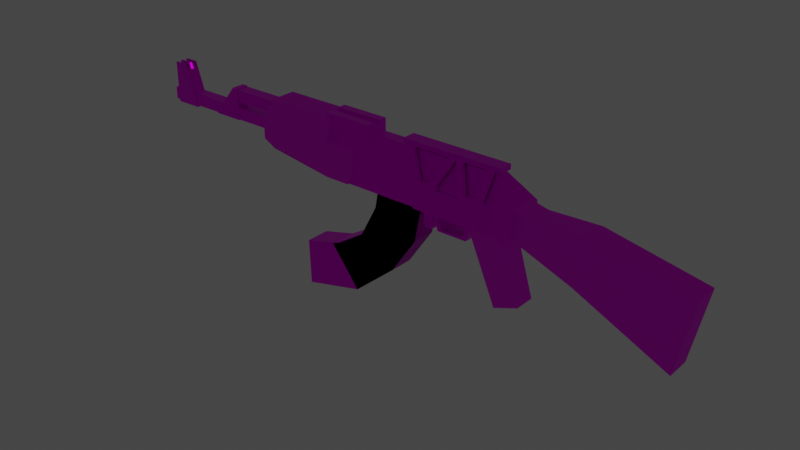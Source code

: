 # Source: pm_52.blend  (saved by Blender 4.1.24; exported with 4.5.12 LTS)
import bpy
from mathutils import Matrix  # noqa: F401  (used for matrix-valued properties, if any)

bpy.ops.wm.read_factory_settings(use_empty=True)
scene = bpy.context.scene
scene.name = 'Scene'

# ---- images (referenced by path relative to the original .blend; pixels are not part of the script)
import os
ASSET_DIR = os.environ.get("B2B_ASSET_DIR", "")  # directory of the original .blend (textures are referenced by path, not embedded)
HERE = os.path.dirname(os.path.abspath(__file__))  # packed textures are extracted next to this script under _unpacked/

def load_image(name, relpath, width, height, colorspace="sRGB"):
    """Load a texture the original file referenced (path relative to the .blend, or extracted next to this script)."""
    p = next((c for c in (os.path.join(HERE, relpath), os.path.join(ASSET_DIR, relpath)) if relpath and os.path.exists(c)), "")
    if p:
        img = bpy.data.images.load(p, check_existing=True)
        img.name = name
    else:  # same state as the original file: an image datablock whose file is absent (Cycles renders it pink)
        img = bpy.data.images.new(name, width, height)
        img.source = "FILE"
        img.filepath = "//" + (relpath or name)
    img.colorspace_settings.name = colorspace
    return img
img_ak49_tex = load_image('ak49_tex', 'textures/ak49_tex.png', 1024, 1024, 'sRGB')

# ---- materials (node trees are filled in below, after node groups)
mat_m_gun_metal = bpy.data.materials.new('m_gun_metal')
mat_m_gun_metal.alpha_threshold = 0.05
mat_m_gun_metal.use_transparent_shadow = False
mat_m_gun_metal.preview_render_type = 'SHADERBALL'
mat_m_gun_metal.diffuse_color = (1.0, 1.0, 1.0, 1.0)
mat_m_gun_night_sight = bpy.data.materials.new('m_gun_night_sight')
mat_m_gun_night_sight.alpha_threshold = 0.05
mat_m_gun_night_sight.use_transparent_shadow = False
mat_m_gun_night_sight.diffuse_color = (1.0, 1.0, 1.0, 1.0)
mat_m_gun_wood = bpy.data.materials.new('m_gun_wood')
mat_m_gun_wood.use_transparent_shadow = False

# ---- material node trees
mat_m_gun_metal.use_nodes = True; mat_m_gun_metal.node_tree.nodes.clear()
_N = mat_m_gun_metal.node_tree.nodes; _L = mat_m_gun_metal.node_tree.links
n0 = _N.new('ShaderNodeOutputMaterial'); n0.name = 'Material Output'; n0.location = (320, 270)
n1 = _N.new('ShaderNodeBsdfPrincipled'); n1.name = 'Principled BSDF'; n1.location = (10, 300)
n1.inputs[1].default_value = 1.0
n1.inputs[3].default_value = 0.0
n1.inputs[9].default_value = (0.0, 0.2, 0.1)
n1.inputs[13].default_value = 0.0
n2 = _N.new('ShaderNodeTexImage'); n2.name = 'Image Texture'; n2.location = (-280, 275)
n2.image = img_ak49_tex
n2.interpolation = 'Closest'
_L.new(n1.outputs[0], n0.inputs[0])
_L.new(n2.outputs[0], n1.inputs[0])
n0.is_active_output = True
mat_m_gun_night_sight.use_nodes = True; mat_m_gun_night_sight.node_tree.nodes.clear()
_N = mat_m_gun_night_sight.node_tree.nodes; _L = mat_m_gun_night_sight.node_tree.links
n0 = _N.new('ShaderNodeOutputMaterial'); n0.name = 'Material Output'; n0.location = (320, 270)
n1 = _N.new('ShaderNodeEmission'); n1.name = 'Emission'; n1.location = (10, 300)
n2 = _N.new('ShaderNodeTexImage'); n2.name = 'Image Texture'; n2.location = (-280, 275)
n2.image = img_ak49_tex
n2.interpolation = 'Closest'
_L.new(n1.outputs[0], n0.inputs[0])
_L.new(n2.outputs[0], n1.inputs[0])
n0.is_active_output = True
mat_m_gun_wood.use_nodes = True; mat_m_gun_wood.node_tree.nodes.clear()
_N = mat_m_gun_wood.node_tree.nodes; _L = mat_m_gun_wood.node_tree.links
n0 = _N.new('ShaderNodeBsdfPrincipled'); n0.name = 'Principled BSDF'; n0.location = (10, 300)
n0.inputs[2].default_value = 1.0
n0.inputs[3].default_value = 1.45
n0.inputs[20].default_value = 0.6126
n0.inputs[25].default_value = 0.0
n1 = _N.new('ShaderNodeOutputMaterial'); n1.name = 'Material Output'; n1.location = (300, 300)
n2 = _N.new('ShaderNodeTexImage'); n2.name = 'Image Texture'; n2.location = (-280, 275)
n2.image = img_ak49_tex
n2.interpolation = 'Closest'
_L.new(n0.outputs[0], n1.inputs[0])
_L.new(n2.outputs[0], n0.inputs[0])
n1.is_active_output = True

# ---- world
world_world = bpy.data.worlds.new('World'); scene.world = world_world
world_world.use_nodes = True; world_world.node_tree.nodes.clear()
_N = world_world.node_tree.nodes; _L = world_world.node_tree.links
n0 = _N.new('ShaderNodeOutputWorld'); n0.name = 'World Output'; n0.location = (300, 300)
n1 = _N.new('ShaderNodeBackground'); n1.name = 'Background'; n1.location = (10, 300)
n1.inputs[0].default_value = (0.05088, 0.05088, 0.05088, 1.0)
_L.new(n1.outputs[0], n0.inputs[0])
n0.is_active_output = True
world_world.color = (0.05088, 0.05088, 0.05088)
world_world.use_sun_shadow = False
world_world.sun_shadow_jitter_overblur = 0.0

# ---- meshes
me_cube_001 = bpy.data.meshes.new('Cube.001')
me_cube_001.from_pydata([(-0.07816, -0.03077, 0.3651), (-0.07816, -0.03077, 0.4303), (-0.07816, 0.03077, 0.3651), (-0.07816, 0.03077, 0.4303), (0.04657, -0.03077, 0.3651), (0.04657, -0.03077, 0.4303), (0.04657, 0.03077, 0.3651), (0.04657, 0.03077, 0.4303), (-0.07816, 0.01026, 0.3651), (-0.07816, -0.01026, 0.3651), (-0.07816, -0.01026, 0.4303), (-0.07816, 0.01026, 0.4303), (0.04657, -0.01026, 0.3651), (0.04657, 0.01026, 0.3651), (0.04657, 0.01026, 0.4303), (0.04657, -0.01026, 0.4303), (-0.07816, -0.03077, 0.4065), (-0.07816, 0.03077, 0.4065), (0.04657, 0.03077, 0.4065), (0.04657, -0.03077, 0.4065), (-0.07816, -0.01026, 0.4065), (-0.07816, 0.01026, 0.4065), (0.04657, 0.01026, 0.4065), (0.04657, -0.01026, 0.4065), (-0.07816, -0.01026, 0.4216), (-0.07816, 0.01026, 0.4216), (0.04657, 0.01026, 0.4216), (0.04657, -0.01026, 0.4216), (-0.6122, -0.01807, 0.3238), (-0.6122, -0.01807, 0.4303), (-0.6122, 0.01807, 0.3238), (-0.6122, 0.01807, 0.4303), (-0.5438, -0.01807, 0.3238), (-0.5784, -0.01807, 0.4303), (-0.5438, 0.01807, 0.3238), (-0.5784, 0.01807, 0.4303), (-0.6122, 0.01084, 0.3238), (-0.6122, 0.003613, 0.3238), (-0.6122, -0.003613, 0.3238), (-0.6122, -0.01084, 0.3238), (-0.6122, -0.01437, 0.4303), (-0.6122, -0.003613, 0.4303), (-0.6122, 0.003613, 0.4303), (-0.6122, 0.01437, 0.4303), (-0.5438, -0.01084, 0.3238), (-0.5438, -0.003613, 0.3238), (-0.5438, 0.003613, 0.3238), (-0.5438, 0.01084, 0.3238), (-0.5784, 0.01437, 0.4303), (-0.5784, 0.003613, 0.4303), (-0.5784, -0.003613, 0.4303), (-0.5784, -0.01437, 0.4303), (-0.6122, -0.01807, 0.4154), (-0.6122, 0.01807, 0.4154), (-0.5733, 0.01807, 0.4154), (-0.5733, -0.01807, 0.4154), (-0.5733, 0.01437, 0.4154), (-0.5733, 0.003613, 0.4154), (-0.5733, -0.003613, 0.4154), (-0.5733, -0.01437, 0.4154), (-0.6122, -0.01437, 0.4154), (-0.6122, -0.003613, 0.4154), (-0.6122, 0.003613, 0.4154), (-0.6122, 0.01437, 0.4154)], [], [(21, 11, 3, 17), (17, 3, 7, 18), (23, 15, 5, 19), (19, 5, 1, 16), (9, 12, 4, 0), (15, 10, 1, 5), (7, 3, 11, 14), (2, 6, 13, 8), (8, 13, 12, 9), (18, 7, 14, 22), (16, 1, 10, 20), (9, 20, 21, 8), (0, 16, 20, 9), (13, 22, 23, 12), (6, 18, 22, 13), (4, 19, 16, 0), (12, 23, 19, 4), (2, 17, 18, 6), (8, 21, 17, 2), (20, 23, 27, 24), (14, 11, 21, 22), (10, 15, 23, 20), (26, 25, 24, 27), (23, 22, 26, 27), (22, 21, 25, 26), (21, 20, 24, 25), (63, 43, 31, 53), (53, 31, 35, 54), (59, 51, 33, 55), (55, 33, 29, 52), (39, 44, 32, 28), (51, 40, 29, 33), (35, 31, 43, 48), (49, 42, 41, 50), (30, 34, 47, 36), (36, 47, 46, 37), (37, 46, 45, 38), (38, 45, 44, 39), (54, 35, 48, 56), (57, 49, 50, 58), (52, 29, 40, 60), (61, 41, 42, 62), (37, 62, 63, 36), (38, 61, 62, 37), (39, 60, 61, 38), (28, 52, 60, 39), (45, 58, 59, 44), (46, 57, 58, 45), (47, 56, 57, 46), (34, 54, 56, 47), (32, 55, 52, 28), (44, 59, 55, 32), (30, 53, 54, 34), (36, 63, 53, 30), (57, 56, 63, 62), (59, 58, 61, 60), (60, 40, 51, 59), (62, 42, 49, 57), (43, 63, 56, 48), (41, 61, 58, 50)])
me_cube_001.polygons.foreach_set('material_index', [0, 0, 0, 0, 0, 0, 0, 0, 0, 0, 0, 0, 0, 0, 0, 0, 0, 0, 0, 0, 0, 0, 0, 0, 0, 0, 0, 0, 0, 0, 0, 0, 0, 0, 0, 0, 0, 0, 0, 1, 0, 0, 0, 0, 0, 0, 0, 0, 0, 0, 0, 0, 0, 0, 0, 0, 0, 0, 0, 0])
_uv = me_cube_001.uv_layers.new(name='UVMap')
_uv.uv.foreach_set('vector', [0.516, 0.3068, 0.516, 0.2949, 0.5262, 0.2949, 0.5262, 0.3068, 0.2201, 0.3924, 0.2201, 0.3805, 0.2824, 0.3805, 0.2824, 0.3924, 0.3031, 0.4336, 0.315, 0.4336, 0.315, 0.4439, 0.3031, 0.4439, 0.2824, 0.4646, 0.2824, 0.4765, 0.2201, 0.4765, 0.2201, 0.4646, 0.2201, 0.4336, 0.2824, 0.4336, 0.2824, 0.4439, 0.2201, 0.4439, 0.2824, 0.321, 0.2201, 0.321, 0.2201, 0.3107, 0.2824, 0.3107, 0.2824, 0.3805, 0.2201, 0.3805, 0.2201, 0.3702, 0.2824, 0.3702, 0.2201, 0.4131, 0.2824, 0.4131, 0.2824, 0.4234, 0.2201, 0.4234, 0.2201, 0.4234, 0.2824, 0.4234, 0.2824, 0.4336, 0.2201, 0.4336, 0.8913, 0.7066, 0.8913, 0.6947, 0.9016, 0.6947, 0.9016, 0.7066, 0.1994, 0.4439, 0.1875, 0.4439, 0.1875, 0.4336, 0.1994, 0.4336, 0.07134, 0.9166, 0.07134, 0.896, 0.0816, 0.896, 0.0816, 0.9166, 0.2201, 0.4439, 0.1994, 0.4439, 0.1994, 0.4336, 0.2201, 0.4336, 0.9016, 0.7273, 0.9016, 0.7066, 0.9118, 0.7066, 0.9118, 0.7273, 0.8913, 0.7273, 0.8913, 0.7066, 0.9016, 0.7066, 0.9016, 0.7273, 0.2824, 0.4439, 0.2824, 0.4646, 0.2201, 0.4646, 0.2201, 0.4439, 0.2824, 0.4336, 0.3031, 0.4336, 0.3031, 0.4439, 0.2824, 0.4439, 0.2201, 0.4131, 0.2201, 0.3924, 0.2824, 0.3924, 0.2824, 0.4131, 0.0816, 0.9166, 0.0816, 0.896, 0.09186, 0.896, 0.09186, 0.9166, 0.2201, 0.3329, 0.2824, 0.3329, 0.2824, 0.3405, 0.2201, 0.3405, 0.2824, 0.3702, 0.2201, 0.3702, 0.2201, 0.3583, 0.2824, 0.3583, 0.2201, 0.321, 0.2824, 0.321, 0.2824, 0.3329, 0.2201, 0.3329, 0.2824, 0.3507, 0.2201, 0.3507, 0.2201, 0.3405, 0.2824, 0.3405, 0.5621, 0.3051, 0.5621, 0.2949, 0.5697, 0.2949, 0.5697, 0.3051, 0.2824, 0.3583, 0.2201, 0.3583, 0.2201, 0.3507, 0.2824, 0.3507, 0.523, 0.6705, 0.523, 0.6602, 0.5306, 0.6602, 0.5306, 0.6705, 0.8086, 0.2164, 0.8086, 0.2279, 0.8057, 0.2279, 0.8057, 0.2164, 0.6767, 0.03086, 0.6767, 0.02055, 0.7002, 0.02055, 0.7037, 0.03086, 0.831, 0.01692, 0.831, 0.004662, 0.8339, 0.004662, 0.8339, 0.01692, 0.6931, 0.1415, 0.6966, 0.1314, 0.7196, 0.1314, 0.7196, 0.1415, 0.8282, 0.1451, 0.8282, 0.0918, 0.8339, 0.0918, 0.8339, 0.1451, 0.7138, 0.09743, 0.7138, 0.1209, 0.7113, 0.1209, 0.7113, 0.09743, 0.7195, 0.09743, 0.7195, 0.1209, 0.7169, 0.1209, 0.7169, 0.09743, 0.7196, 0.2067, 0.7196, 0.2297, 0.7147, 0.2297, 0.7147, 0.2067, 0.8057, 0.1451, 0.8057, 0.0918, 0.8114, 0.0918, 0.8114, 0.1451, 0.8114, 0.1451, 0.8114, 0.0918, 0.817, 0.0918, 0.817, 0.1451, 0.817, 0.1451, 0.817, 0.0918, 0.8226, 0.0918, 0.8226, 0.1451, 0.8226, 0.1451, 0.8226, 0.0918, 0.8282, 0.0918, 0.8282, 0.1451, 0.8057, 0.01692, 0.8057, 0.004662, 0.8086, 0.004662, 0.8086, 0.01692, 0.817, 0.01692, 0.817, 0.004662, 0.8226, 0.004662, 0.8226, 0.01692, 0.8339, 0.2164, 0.8339, 0.2279, 0.831, 0.2279, 0.831, 0.2164, 0.8226, 0.2164, 0.8226, 0.2279, 0.817, 0.2279, 0.817, 0.2164, 0.817, 0.1451, 0.817, 0.2164, 0.8086, 0.2164, 0.8114, 0.1451, 0.8226, 0.1451, 0.8226, 0.2164, 0.817, 0.2164, 0.817, 0.1451, 0.8282, 0.1451, 0.831, 0.2164, 0.8226, 0.2164, 0.8226, 0.1451, 0.8339, 0.1451, 0.8339, 0.2164, 0.831, 0.2164, 0.8282, 0.1451, 0.8226, 0.0918, 0.8226, 0.01692, 0.831, 0.01692, 0.8282, 0.0918, 0.817, 0.0918, 0.817, 0.01692, 0.8226, 0.01692, 0.8226, 0.0918, 0.8114, 0.0918, 0.8086, 0.01692, 0.817, 0.01692, 0.817, 0.0918, 0.8057, 0.0918, 0.8057, 0.01692, 0.8086, 0.01692, 0.8114, 0.0918, 0.6732, 0.2037, 0.6931, 0.1415, 0.7196, 0.1415, 0.7196, 0.2037, 0.8282, 0.0918, 0.831, 0.01692, 0.8339, 0.01692, 0.8339, 0.0918, 0.6767, 0.09433, 0.6767, 0.03086, 0.7037, 0.03086, 0.7241, 0.09433, 0.8114, 0.1451, 0.8086, 0.2164, 0.8057, 0.2164, 0.8057, 0.1451, 0.6901, 0.09743, 0.6976, 0.09743, 0.6976, 0.1245, 0.6901, 0.1245, 0.7007, 0.09743, 0.7082, 0.09743, 0.7082, 0.1245, 0.7007, 0.1245, 0.6964, 0.2332, 0.6863, 0.2332, 0.6863, 0.2102, 0.6964, 0.2067, 0.6833, 0.2332, 0.6732, 0.2332, 0.6732, 0.2102, 0.6833, 0.2067, 0.7096, 0.2332, 0.6995, 0.2332, 0.6995, 0.2067, 0.7096, 0.2102, 0.687, 0.1245, 0.6767, 0.1245, 0.6767, 0.09743, 0.687, 0.101])
me_cube_001.materials.append(mat_m_gun_metal)
me_cube_001.materials.append(mat_m_gun_night_sight)
me_cube_001.update()
me_mesh_0_002 = bpy.data.meshes.new('Mesh_0.002')
me_mesh_0_002.from_pydata([(0.275, -0.03125, 0.1312), (0.275, -0.03125, -0.05625), (-0.1624, -0.03125, 0.1042), (-0.1656, -0.03125, 0.03078), (0.275, 0.03125, -0.05625), (0.025, 0.03125, 0.00625), (0.275, 0.03125, 0.1312), (-0.1, 0.03125, 0.1016), (0.025, -0.03125, 0.1312), (0.025, 0.03125, 0.1312), (-0.1031, -0.03125, 0.02812), (-0.1031, 0.03125, 0.02812), (0.025, -0.03125, 0.00625), (-0.1, -0.03125, 0.1016), (-0.1624, 0.03125, 0.1042), (-0.1656, 0.03125, 0.03078)], [], [(6, 0, 1), (6, 1, 4), (3, 2, 14), (3, 14, 15), (8, 0, 6), (8, 6, 9), (4, 1, 12), (4, 12, 5), (1, 0, 8), (1, 8, 12), (9, 6, 4), (9, 4, 5), (13, 10, 12), (13, 12, 8), (7, 13, 8), (7, 8, 9), (11, 7, 9), (11, 9, 5), (10, 11, 5), (10, 5, 12), (2, 3, 10), (2, 10, 13), (14, 2, 13), (14, 13, 7), (15, 14, 7), (15, 7, 11), (3, 15, 11), (3, 11, 10)])
_uv = me_mesh_0_002.uv_layers.new(name='UVMap')
_uv.uv.foreach_set('vector', [0.6846, 0.6823, 0.6534, 0.6823, 0.6534, 0.5885, 0.6846, 0.6823, 0.6534, 0.5885, 0.6846, 0.5885, 0.5463, 0.5597, 0.5463, 0.5964, 0.5151, 0.5964, 0.5463, 0.5597, 0.5151, 0.5964, 0.5151, 0.5597, 0.7003, 0.4301, 0.7003, 0.5551, 0.669, 0.5551, 0.7003, 0.4301, 0.669, 0.5551, 0.669, 0.4301, 0.5151, 0.3347, 0.5463, 0.3347, 0.5463, 0.4635, 0.5151, 0.3347, 0.5463, 0.4635, 0.5151, 0.4635, 0.2143, 0.09491, 0.2143, 0.0012, 0.3392, 0.0012, 0.2143, 0.09491, 0.3392, 0.0012, 0.3392, 0.06368, 0.4107, 0.06613, 0.5357, 0.06613, 0.5357, 0.1598, 0.4107, 0.06613, 0.5357, 0.1598, 0.4107, 0.1286, 0.4017, 0.01604, 0.4033, 0.05274, 0.3392, 0.06368, 0.4017, 0.01604, 0.3392, 0.06368, 0.3392, 0.0012, 0.669, 0.3659, 0.7003, 0.3659, 0.7003, 0.4301, 0.669, 0.3659, 0.7003, 0.4301, 0.669, 0.4301, 0.3467, 0.1177, 0.3482, 0.08097, 0.4107, 0.06613, 0.3467, 0.1177, 0.4107, 0.06613, 0.4107, 0.1286, 0.5463, 0.5284, 0.5151, 0.5284, 0.5151, 0.4635, 0.5463, 0.5284, 0.5151, 0.4635, 0.5463, 0.4635, 0.4329, 0.01471, 0.4345, 0.05142, 0.4033, 0.05274, 0.4329, 0.01471, 0.4033, 0.05274, 0.4017, 0.01604, 0.669, 0.3347, 0.7003, 0.3347, 0.7003, 0.3659, 0.669, 0.3347, 0.7003, 0.3659, 0.669, 0.3659, 0.3155, 0.1164, 0.317, 0.07965, 0.3482, 0.08097, 0.3155, 0.1164, 0.3482, 0.08097, 0.3467, 0.1177, 0.5463, 0.5597, 0.5151, 0.5597, 0.5151, 0.5284, 0.5463, 0.5597, 0.5151, 0.5284, 0.5463, 0.5284])
me_mesh_0_002.materials.append(mat_m_gun_wood)
me_mesh_0_002.update()
me_mesh_0_002.normals_split_custom_set([tuple(v) for v in zip(*[iter([1.0, 0.0, 0.0, 1.0, 0.0, 0.0, 1.0, 0.0, 0.0, 1.0, 0.0, 0.0, 1.0, 0.0, 0.0, 1.0, 0.0, 0.0, -0.9991, 0.0, 0.04251, -0.9991, 0.0, 0.04251, -0.9991, 0.0, 0.04251, -0.9991, 0.0, 0.04251, -0.9991, 0.0, 0.04251, -0.9991, 0.0, 0.04251, 0.0, 0.0, 1.0, 0.0, 0.0, 1.0, 0.0, 0.0, 1.0, 0.0, 0.0, 1.0, 0.0, 0.0, 1.0, 0.0, 0.0, 1.0, -0.2425, 0.0, -0.9701, -0.2425, 0.0, -0.9701, -0.2425, 0.0, -0.9701, -0.2425, 0.0, -0.9701, -0.2425, 0.0, -0.9701, -0.2425, 0.0, -0.9701, 0.0, -1.0, 0.0, 0.0, -1.0, 0.0, 0.0, -1.0, 0.0, 0.0, -1.0, 0.0, 0.0, -1.0, 0.0, 0.0, -1.0, 0.0, 0.0, 1.0, 0.0, 0.0, 1.0, 0.0, 0.0, 1.0, 0.0, 0.0, 1.0, 0.0, 0.0, 1.0, 0.0, 0.0, 1.0, 0.0, 0.0, -1.0, 0.0, 0.0, -1.0, 0.0, 0.0, -1.0, 0.0, 0.0, -1.0, 0.0, 0.0, -1.0, 0.0, 0.0, -1.0, 0.0, -0.2311, 0.0, 0.9729, -0.2311, 0.0, 0.9729, -0.2311, 0.0, 0.9729, -0.2311, 0.0, 0.9729, -0.2311, 0.0, 0.9729, -0.2311, 0.0, 0.9729, 0.0, 1.0, 0.0, 0.0, 1.0, 0.0, 0.0, 1.0, 0.0, 0.0, 1.0, 0.0, 0.0, 1.0, 0.0, 0.0, 1.0, 0.0, -0.1683, 0.0, -0.9857, -0.1683, 0.0, -0.9857, -0.1683, 0.0, -0.9857, -0.1683, 0.0, -0.9857, -0.1683, 0.0, -0.9857, -0.1683, 0.0, -0.9857, 0.0, -1.0, 0.0, 0.0, -1.0, 0.0, 0.0, -1.0, 0.0, 0.0, -1.0, 0.0, 0.0, -1.0, 0.0, 0.0, -1.0, 0.0, 0.04251, 0.0, 0.9991, 0.04251, 0.0, 0.9991, 0.04251, 0.0, 0.9991, 0.04251, 0.0, 0.9991, 0.04251, 0.0, 0.9991, 0.04251, 0.0, 0.9991, 0.0, 1.0, 0.0, 0.0, 1.0, 0.0, 0.0, 1.0, 0.0, 0.0, 1.0, 0.0, 0.0, 1.0, 0.0, 0.0, 1.0, 0.0, -0.04251, 0.0, -0.9991, -0.04251, 0.0, -0.9991, -0.04251, 0.0, -0.9991, -0.04251, 0.0, -0.9991, -0.04251, 0.0, -0.9991, -0.04251, 0.0, -0.9991])] * 3)])
me_mesh_1_002 = bpy.data.meshes.new('Mesh_1.002')
me_mesh_1_002.from_pydata([(0.4469, -0.03125, 0.2812), (0.03623, -0.04688, 0.3438), (0.03623, 0.04688, 0.3438), (0.4469, -0.04688, 0.3438), (0.3824, -0.03125, 0.2812), (0.4469, -0.04688, 0.2812), (0.3824, 0.04688, 0.2812), (0.4469, 0.04688, 0.2812), (0.3824, -0.01042, 0.4062), (0.4469, 0.04688, 0.3438), (0.3824, 0.01562, 0.4062), (0.2037, 0.04688, 0.3438), (0.2037, 0.01562, 0.4062), (-0.06875, -0.04688, 0.3438), (0.2037, -0.01562, 0.4062), (0.3824, -0.04688, 0.3438), (0.2037, -0.04688, 0.2812), (0.2306, -0.04688, 0.2812), (0.2306, 0.04688, 0.3438), (0.2306, -0.01562, 0.4062), (0.2037, -0.04688, 0.3438), (0.2306, -0.04688, 0.3438), (0.2306, -0.03125, 0.2812), (0.2306, 0.04688, 0.2812), (0.2306, 0.01562, 0.4062), (0.2842, -0.01562, 0.4062), (0.3377, -0.04688, 0.3438), (0.3824, -0.04688, 0.2812), (0.3824, 0.04688, 0.3438), (0.3824, -0.01562, 0.4062), (0.3377, -0.01042, 0.4062), (0.03623, -0.03125, 0.2812), (0.2037, 0.03125, 0.2812), (-0.06875, -0.03125, 0.3438), (-0.06875, -0.03125, 0.2812), (0.2037, -0.01042, 0.4062), (0.2306, -0.01042, 0.4062), (0.2842, -0.01042, 0.4062), (0.4469, -0.03125, 0.3438), (0.3824, 0.03125, 0.2812), (0.3221, 0.03125, 0.2344), (0.03623, 0.04688, 0.2812), (0.03623, 0.03125, 0.2812), (0.2037, 0.04688, 0.2812), (-0.06875, 0.04688, 0.2812), (-0.06875, 0.03125, 0.2812), (-0.06875, 0.03125, 0.3438), (-0.06875, 0.04688, 0.3438), (-0.06875, 0.01562, 0.4062), (0.2037, 0.01042, 0.4062), (0.2306, 0.01042, 0.4062), (0.3377, 0.01562, 0.4062), (0.3824, 0.01042, 0.4062), (0.4469, 0.03125, 0.3438), (0.4469, 0.03125, 0.2812), (0.3377, 0.03125, 0.2812), (0.3377, 0.04688, 0.2812), (0.2115, 0.03125, 0.2344), (0.2115, -0.03125, 0.2344), (0.2306, 0.03125, 0.2812), (0.2306, -0.03125, 0.2344), (0.2306, 0.03125, 0.2344), (0.2037, -0.03125, 0.2812), (0.2557, 0.03125, 0.2402), (0.3126, 0.03125, 0.2402), (0.244, 0.03125, 0.2754), (0.2462, 0.03125, 0.2344), (0.2842, 0.03125, 0.2812), (0.2557, -0.03125, 0.2402), (0.2462, -0.03125, 0.2344), (0.3221, -0.03125, 0.2344), (0.3126, -0.03125, 0.2402), (0.3377, -0.03125, 0.2812), (0.244, -0.03125, 0.2754), (0.3126, 0.00625, 0.2402), (0.2842, 0.00625, 0.2754), (0.2842, 0.03125, 0.2754), (0.3243, 0.03125, 0.2754), (0.2842, 0.04688, 0.2812), (0.3377, 0.04688, 0.3438), (0.2842, 0.04688, 0.3438), (0.2842, 0.01562, 0.4062), (0.2842, 0.01042, 0.4062), (0.3377, 0.01042, 0.4062), (0.3377, -0.01562, 0.4062), (0.2842, -0.04688, 0.3438), (0.3377, -0.04688, 0.2812), (0.2842, -0.04688, 0.2812), (0.2842, -0.03125, 0.2812), (0.2842, -0.03125, 0.2754), (0.2931, 0.00625, 0.2473), (0.2842, -0.00625, 0.2473), (0.2842, 0.00625, 0.2473), (0.3243, 0.00625, 0.2754), (0.2557, 0.00625, 0.2402), (0.244, 0.00625, 0.2754), (0.3243, -0.03125, 0.2754), (0.3243, -0.00625, 0.2754), (0.3126, -0.00625, 0.2402), (0.2557, -0.00625, 0.2402), (0.244, -0.00625, 0.2754), (0.2931, -0.00625, 0.2473), (0.2842, -0.00625, 0.2754), (0.03623, -0.01562, 0.4062), (-0.06875, -0.01562, 0.4062), (-0.06875, -0.01042, 0.4062), (0.03623, 0.01042, 0.4062), (-0.06875, 0.01042, 0.4062), (0.03623, 0.01562, 0.4062), (0.03623, -0.04688, 0.2812), (-0.06875, -0.04688, 0.2812), (0.03623, -0.01042, 0.4062)], [], [(5, 0, 38), (5, 38, 3), (13, 33, 34), (13, 34, 110), (16, 109, 31), (16, 31, 62), (20, 1, 109), (20, 109, 16), (43, 41, 2), (43, 2, 11), (5, 3, 15), (5, 15, 27), (27, 4, 0), (27, 0, 5), (6, 28, 9), (6, 9, 7), (3, 38, 8), (3, 8, 29), (10, 9, 28), (11, 2, 108), (11, 108, 12), (104, 105, 33), (104, 33, 13), (14, 103, 1), (14, 1, 20), (29, 15, 3), (16, 17, 21), (16, 21, 20), (16, 62, 22), (16, 22, 17), (11, 18, 23), (11, 23, 43), (12, 24, 18), (12, 18, 11), (19, 36, 35), (19, 35, 14), (20, 21, 19), (20, 19, 14), (17, 87, 85), (17, 85, 21), (22, 88, 87), (22, 87, 17), (18, 80, 78), (18, 78, 23), (24, 81, 80), (24, 80, 18), (19, 25, 37), (19, 37, 36), (21, 85, 25), (21, 25, 19), (15, 26, 86), (15, 86, 27), (86, 72, 4), (86, 4, 27), (6, 56, 79), (6, 79, 28), (28, 79, 51), (28, 51, 10), (29, 8, 30), (29, 30, 84), (29, 84, 26), (29, 26, 15), (58, 57, 61), (58, 61, 60), (62, 31, 42), (62, 42, 32), (33, 46, 45), (33, 45, 34), (105, 107, 46), (105, 46, 33), (36, 50, 49), (36, 49, 35), (36, 37, 82), (36, 82, 50), (8, 52, 83), (8, 83, 30), (38, 53, 52), (38, 52, 8), (0, 54, 53), (0, 53, 38), (4, 39, 54), (4, 54, 0), (72, 55, 39), (72, 39, 4), (69, 66, 40), (69, 40, 70), (23, 59, 32), (23, 32, 43), (32, 42, 41), (32, 41, 43), (44, 45, 46), (44, 46, 47), (47, 46, 107), (47, 107, 48), (12, 108, 106), (12, 106, 49), (12, 49, 50), (12, 50, 24), (50, 82, 81), (50, 81, 24), (51, 83, 52), (51, 52, 10), (10, 52, 53), (10, 53, 9), (9, 53, 54), (9, 54, 7), (7, 54, 39), (7, 39, 6), (6, 39, 55), (6, 55, 56), (23, 78, 67), (23, 67, 59), (57, 58, 62), (57, 62, 32), (61, 57, 32), (61, 32, 59), (60, 61, 59), (60, 59, 22), (58, 60, 22), (58, 22, 62), (66, 69, 22), (66, 22, 59), (70, 40, 55), (70, 55, 72), (63, 64, 40), (63, 40, 66), (65, 63, 66), (65, 66, 59), (59, 67, 76), (59, 76, 65), (64, 77, 55), (64, 55, 40), (71, 68, 69), (71, 69, 70), (96, 71, 70), (96, 70, 72), (73, 89, 88), (73, 88, 22), (68, 73, 22), (68, 22, 69), (65, 95, 94), (65, 94, 63), (63, 94, 74), (63, 74, 64), (64, 74, 93), (64, 93, 77), (76, 75, 95), (76, 95, 65), (77, 93, 75), (77, 75, 76), (77, 76, 67), (77, 67, 55), (55, 67, 78), (55, 78, 56), (56, 78, 80), (56, 80, 79), (79, 80, 81), (79, 81, 51), (51, 81, 82), (51, 82, 83), (83, 82, 37), (83, 37, 30), (30, 37, 25), (30, 25, 84), (84, 25, 85), (84, 85, 26), (26, 85, 87), (26, 87, 86), (86, 87, 88), (86, 88, 72), (72, 88, 89), (72, 89, 96), (90, 101, 91), (90, 91, 92), (74, 98, 97), (74, 97, 93), (94, 99, 98), (94, 98, 74), (95, 100, 99), (95, 99, 94), (75, 102, 100), (75, 100, 95), (89, 102, 97), (89, 97, 96), (96, 97, 98), (96, 98, 71), (71, 98, 99), (71, 99, 68), (68, 99, 100), (68, 100, 73), (73, 100, 102), (73, 102, 89), (101, 90, 93), (101, 93, 97), (91, 101, 97), (91, 97, 102), (92, 91, 102), (92, 102, 75), (90, 92, 75), (90, 75, 93), (13, 1, 103), (13, 103, 104), (104, 103, 111), (104, 111, 105), (105, 111, 106), (105, 106, 107), (107, 106, 108), (107, 108, 48), (48, 108, 2), (48, 2, 47), (47, 2, 41), (47, 41, 44), (44, 41, 42), (44, 42, 45), (45, 42, 31), (45, 31, 34), (34, 31, 109), (34, 109, 110), (110, 109, 1), (110, 1, 13), (35, 111, 103), (35, 103, 14), (49, 106, 111), (49, 111, 35)])
_uv = me_mesh_1_002.uv_layers.new(name='UVMap')
_uv.uv.foreach_set('vector', [0.08509, 0.03467, 0.09289, 0.03467, 0.09289, 0.0659, 0.08509, 0.03467, 0.09289, 0.0659, 0.08509, 0.0659, 0.08509, 0.3675, 0.09289, 0.3675, 0.09289, 0.3987, 0.08509, 0.3675, 0.09289, 0.3987, 0.08509, 0.3987, 0.6482, 0.4521, 0.6482, 0.5358, 0.6404, 0.5358, 0.6482, 0.4521, 0.6404, 0.5358, 0.6404, 0.4521, 0.06578, 0.2001, 0.06578, 0.2838, 0.03455, 0.2838, 0.06578, 0.2001, 0.03455, 0.2838, 0.03455, 0.2001, 0.1825, 0.2001, 0.1825, 0.2838, 0.1512, 0.2838, 0.1825, 0.2001, 0.1512, 0.2838, 0.1512, 0.2001, 0.03455, 0.07856, 0.06578, 0.07856, 0.06578, 0.1108, 0.03455, 0.07856, 0.06578, 0.1108, 0.03455, 0.1108, 0.6482, 0.3628, 0.6404, 0.3628, 0.6404, 0.3306, 0.6482, 0.3628, 0.6404, 0.3306, 0.6482, 0.3306, 0.1825, 0.1108, 0.1512, 0.1108, 0.1512, 0.07856, 0.1825, 0.1108, 0.1512, 0.07856, 0.1825, 0.07856, 0.08509, 0.0659, 0.09289, 0.0659, 0.1033, 0.1108, 0.08509, 0.0659, 0.1033, 0.1108, 0.1007, 0.1108, 0.1163, 0.1108, 0.1512, 0.07856, 0.1512, 0.1108, 0.1512, 0.2001, 0.1512, 0.2838, 0.1163, 0.2838, 0.1512, 0.2001, 0.1163, 0.2838, 0.1163, 0.2001, 0.1007, 0.3362, 0.1033, 0.3362, 0.09289, 0.3675, 0.1007, 0.3362, 0.09289, 0.3675, 0.08509, 0.3675, 0.1007, 0.2001, 0.1007, 0.2838, 0.06578, 0.2838, 0.1007, 0.2001, 0.06578, 0.2838, 0.06578, 0.2001, 0.1007, 0.1108, 0.06578, 0.1108, 0.06578, 0.07856, 0.03455, 0.2001, 0.03455, 0.1867, 0.06578, 0.1867, 0.03455, 0.2001, 0.06578, 0.1867, 0.06578, 0.2001, 0.6482, 0.4521, 0.6404, 0.4521, 0.6404, 0.4387, 0.6482, 0.4521, 0.6404, 0.4387, 0.6482, 0.4387, 0.1512, 0.2001, 0.1512, 0.1867, 0.1825, 0.1867, 0.1512, 0.2001, 0.1825, 0.1867, 0.1825, 0.2001, 0.1163, 0.2001, 0.1163, 0.1867, 0.1512, 0.1867, 0.1163, 0.2001, 0.1512, 0.1867, 0.1512, 0.2001, 0.1007, 0.1867, 0.1033, 0.1867, 0.1033, 0.2001, 0.1007, 0.1867, 0.1033, 0.2001, 0.1007, 0.2001, 0.06578, 0.2001, 0.06578, 0.1867, 0.1007, 0.1867, 0.06578, 0.2001, 0.1007, 0.1867, 0.1007, 0.2001, 0.03455, 0.1867, 0.03455, 0.1599, 0.06578, 0.1599, 0.03455, 0.1867, 0.06578, 0.1599, 0.06578, 0.1867, 0.6404, 0.4387, 0.6404, 0.4119, 0.6482, 0.4119, 0.6404, 0.4387, 0.6482, 0.4119, 0.6482, 0.4387, 0.1512, 0.1867, 0.1512, 0.1599, 0.1825, 0.1599, 0.1512, 0.1867, 0.1825, 0.1599, 0.1825, 0.1867, 0.1163, 0.1867, 0.1163, 0.1599, 0.1512, 0.1599, 0.1163, 0.1867, 0.1512, 0.1599, 0.1512, 0.1867, 0.1007, 0.1867, 0.1007, 0.1599, 0.1033, 0.1599, 0.1007, 0.1867, 0.1033, 0.1599, 0.1033, 0.1867, 0.06578, 0.1867, 0.06578, 0.1599, 0.1007, 0.1599, 0.06578, 0.1867, 0.1007, 0.1599, 0.1007, 0.1867, 0.06578, 0.1108, 0.06578, 0.1331, 0.03455, 0.1331, 0.06578, 0.1108, 0.03455, 0.1331, 0.03455, 0.1108, 0.6482, 0.3851, 0.6404, 0.3851, 0.6404, 0.3628, 0.6482, 0.3851, 0.6404, 0.3628, 0.6482, 0.3628, 0.1825, 0.1108, 0.1825, 0.1331, 0.1512, 0.1331, 0.1825, 0.1108, 0.1512, 0.1331, 0.1512, 0.1108, 0.1512, 0.1108, 0.1512, 0.1331, 0.1163, 0.1331, 0.1512, 0.1108, 0.1163, 0.1331, 0.1163, 0.1108, 0.1007, 0.1108, 0.1033, 0.1108, 0.1033, 0.1331, 0.1007, 0.1108, 0.1033, 0.1331, 0.1007, 0.1331, 0.1007, 0.1108, 0.1007, 0.1331, 0.06578, 0.1331, 0.1007, 0.1108, 0.06578, 0.1331, 0.06578, 0.1108, 0.9491, 0.03467, 0.9491, 0.0659, 0.9396, 0.0659, 0.9491, 0.03467, 0.9396, 0.0659, 0.9396, 0.03467, 0.6404, 0.4521, 0.6404, 0.5358, 0.6092, 0.5358, 0.6404, 0.4521, 0.6092, 0.5358, 0.6092, 0.4521, 0.09289, 0.3675, 0.1241, 0.3675, 0.1241, 0.3987, 0.09289, 0.3675, 0.1241, 0.3987, 0.09289, 0.3987, 0.1033, 0.3362, 0.1137, 0.3362, 0.1241, 0.3675, 0.1033, 0.3362, 0.1241, 0.3675, 0.09289, 0.3675, 0.1033, 0.1867, 0.1137, 0.1867, 0.1137, 0.2001, 0.1033, 0.1867, 0.1137, 0.2001, 0.1033, 0.2001, 0.1033, 0.1867, 0.1033, 0.1599, 0.1137, 0.1599, 0.1033, 0.1867, 0.1137, 0.1599, 0.1137, 0.1867, 0.1033, 0.1108, 0.1137, 0.1108, 0.1137, 0.1331, 0.1033, 0.1108, 0.1137, 0.1331, 0.1033, 0.1331, 0.09289, 0.0659, 0.1241, 0.0659, 0.1137, 0.1108, 0.09289, 0.0659, 0.1137, 0.1108, 0.1033, 0.1108, 0.09289, 0.03467, 0.1241, 0.03467, 0.1241, 0.0659, 0.09289, 0.03467, 0.1241, 0.0659, 0.09289, 0.0659, 0.6404, 0.3628, 0.6092, 0.3628, 0.6092, 0.3306, 0.6404, 0.3628, 0.6092, 0.3306, 0.6404, 0.3306, 0.6404, 0.3851, 0.6092, 0.3851, 0.6092, 0.3628, 0.6404, 0.3851, 0.6092, 0.3628, 0.6404, 0.3628, 0.112, 0.9049, 0.1432, 0.9049, 0.1432, 0.9428, 0.112, 0.9049, 0.1432, 0.9428, 0.112, 0.9428, 0.6014, 0.4387, 0.6092, 0.4387, 0.6092, 0.4521, 0.6014, 0.4387, 0.6092, 0.4521, 0.6014, 0.4521, 0.6092, 0.4521, 0.6092, 0.5358, 0.6014, 0.5358, 0.6092, 0.4521, 0.6014, 0.5358, 0.6014, 0.4521, 0.1319, 0.3987, 0.1241, 0.3987, 0.1241, 0.3675, 0.1319, 0.3987, 0.1241, 0.3675, 0.1319, 0.3675, 0.1319, 0.3675, 0.1241, 0.3675, 0.1137, 0.3362, 0.1319, 0.3675, 0.1137, 0.3362, 0.1163, 0.3362, 0.1163, 0.2001, 0.1163, 0.2838, 0.1137, 0.2838, 0.1163, 0.2001, 0.1137, 0.2838, 0.1137, 0.2001, 0.1163, 0.2001, 0.1137, 0.2001, 0.1137, 0.1867, 0.1163, 0.2001, 0.1137, 0.1867, 0.1163, 0.1867, 0.1137, 0.1867, 0.1137, 0.1599, 0.1163, 0.1599, 0.1137, 0.1867, 0.1163, 0.1599, 0.1163, 0.1867, 0.1163, 0.1331, 0.1137, 0.1331, 0.1137, 0.1108, 0.1163, 0.1331, 0.1137, 0.1108, 0.1163, 0.1108, 0.1163, 0.1108, 0.1137, 0.1108, 0.1241, 0.0659, 0.1163, 0.1108, 0.1241, 0.0659, 0.1319, 0.0659, 0.1319, 0.0659, 0.1241, 0.0659, 0.1241, 0.03467, 0.1319, 0.0659, 0.1241, 0.03467, 0.1319, 0.03467, 0.6014, 0.3306, 0.6092, 0.3306, 0.6092, 0.3628, 0.6014, 0.3306, 0.6092, 0.3628, 0.6014, 0.3628, 0.6014, 0.3628, 0.6092, 0.3628, 0.6092, 0.3851, 0.6014, 0.3628, 0.6092, 0.3851, 0.6014, 0.3851, 0.6014, 0.4387, 0.6014, 0.4119, 0.6092, 0.4119, 0.6014, 0.4387, 0.6092, 0.4119, 0.6092, 0.4387, 0.9309, 0.6265, 0.9309, 0.5953, 0.9546, 0.5953, 0.9309, 0.6265, 0.9546, 0.5953, 0.9546, 0.6265, 0.9371, 0.9653, 0.9276, 0.9653, 0.9237, 0.9419, 0.9371, 0.9653, 0.9237, 0.9419, 0.9371, 0.9419, 0.9576, 0.3306, 0.9576, 0.3618, 0.9342, 0.3618, 0.9576, 0.3306, 0.9342, 0.3618, 0.9342, 0.3306, 0.9491, 0.1284, 0.9396, 0.1284, 0.9396, 0.1049, 0.9491, 0.1284, 0.9396, 0.1049, 0.953, 0.1049, 0.9266, 0.8182, 0.9266, 0.787, 0.9512, 0.787, 0.9266, 0.8182, 0.9512, 0.787, 0.9512, 0.8182, 0.9309, 0.5563, 0.9309, 0.525, 0.9556, 0.525, 0.9309, 0.5563, 0.9556, 0.525, 0.9556, 0.5563, 0.6756, 0.2685, 0.6756, 0.2969, 0.6726, 0.3017, 0.6756, 0.2685, 0.6726, 0.3017, 0.6726, 0.2637, 0.9435, 0.8662, 0.925, 0.8662, 0.9237, 0.8608, 0.9435, 0.8662, 0.9237, 0.8608, 0.9484, 0.8608, 0.159, 0.867, 0.1858, 0.867, 0.1858, 0.8699, 0.159, 0.867, 0.1858, 0.8699, 0.1657, 0.8699, 0.7224, 0.7806, 0.7039, 0.7806, 0.699, 0.7751, 0.7224, 0.7806, 0.699, 0.7751, 0.7237, 0.7751, 0.7068, 0.2969, 0.7068, 0.2685, 0.7097, 0.2637, 0.7068, 0.2969, 0.7097, 0.2637, 0.7097, 0.3017, 0.7039, 0.8118, 0.7224, 0.8118, 0.7237, 0.8172, 0.7039, 0.8118, 0.7237, 0.8172, 0.699, 0.8172, 0.1657, 0.9011, 0.1858, 0.9011, 0.1858, 0.9041, 0.1657, 0.9011, 0.1858, 0.9041, 0.159, 0.9041, 0.925, 0.8975, 0.9435, 0.8975, 0.9484, 0.9029, 0.925, 0.8975, 0.9484, 0.9029, 0.9237, 0.9029, 0.9435, 0.8662, 0.9435, 0.8787, 0.925, 0.8787, 0.9435, 0.8662, 0.925, 0.8787, 0.925, 0.8662, 0.6756, 0.2685, 0.688, 0.2685, 0.688, 0.2969, 0.6756, 0.2685, 0.688, 0.2969, 0.6756, 0.2969, 0.7224, 0.7806, 0.7224, 0.7931, 0.7039, 0.7931, 0.7224, 0.7806, 0.7039, 0.7931, 0.7039, 0.7806, 0.1858, 0.8699, 0.1858, 0.8824, 0.1657, 0.8824, 0.1858, 0.8699, 0.1657, 0.8824, 0.1657, 0.8699, 0.9467, 0.421, 0.9342, 0.421, 0.9342, 0.4009, 0.9467, 0.421, 0.9342, 0.4009, 0.9467, 0.4009, 0.9467, 0.421, 0.9467, 0.4009, 0.9496, 0.4009, 0.9467, 0.421, 0.9496, 0.4009, 0.9496, 0.4276, 0.6092, 0.3851, 0.6092, 0.4119, 0.6014, 0.4119, 0.6092, 0.3851, 0.6014, 0.4119, 0.6014, 0.3851, 0.1825, 0.1331, 0.1825, 0.1599, 0.1512, 0.1599, 0.1825, 0.1331, 0.1512, 0.1599, 0.1512, 0.1331, 0.1512, 0.1331, 0.1512, 0.1599, 0.1163, 0.1599, 0.1512, 0.1331, 0.1163, 0.1599, 0.1163, 0.1331, 0.1163, 0.1331, 0.1163, 0.1599, 0.1137, 0.1599, 0.1163, 0.1331, 0.1137, 0.1599, 0.1137, 0.1331, 0.1137, 0.1331, 0.1137, 0.1599, 0.1033, 0.1599, 0.1137, 0.1331, 0.1033, 0.1599, 0.1033, 0.1331, 0.1033, 0.1331, 0.1033, 0.1599, 0.1007, 0.1599, 0.1033, 0.1331, 0.1007, 0.1599, 0.1007, 0.1331, 0.1007, 0.1331, 0.1007, 0.1599, 0.06578, 0.1599, 0.1007, 0.1331, 0.06578, 0.1599, 0.06578, 0.1331, 0.06578, 0.1331, 0.06578, 0.1599, 0.03455, 0.1599, 0.06578, 0.1331, 0.03455, 0.1599, 0.03455, 0.1331, 0.6482, 0.3851, 0.6482, 0.4119, 0.6404, 0.4119, 0.6482, 0.3851, 0.6404, 0.4119, 0.6404, 0.3851, 0.5457, 0.905, 0.5457, 0.8782, 0.5486, 0.8782, 0.5457, 0.905, 0.5486, 0.8782, 0.5486, 0.8983, 0.1852, 0.9436, 0.179, 0.9436, 0.179, 0.9391, 0.1852, 0.9436, 0.179, 0.9391, 0.1852, 0.9391, 0.7224, 0.7931, 0.7224, 0.7993, 0.7039, 0.7993, 0.7224, 0.7931, 0.7039, 0.7993, 0.7039, 0.7931, 0.688, 0.2685, 0.6943, 0.2685, 0.6943, 0.2969, 0.688, 0.2685, 0.6943, 0.2969, 0.688, 0.2969, 0.9435, 0.8787, 0.9435, 0.885, 0.925, 0.885, 0.9435, 0.8787, 0.925, 0.885, 0.925, 0.8787, 0.1858, 0.8824, 0.1858, 0.8886, 0.1657, 0.8886, 0.1858, 0.8824, 0.1657, 0.8886, 0.1657, 0.8824, 0.5486, 0.8782, 0.5611, 0.8782, 0.5611, 0.8983, 0.5486, 0.8782, 0.5611, 0.8983, 0.5486, 0.8983, 0.7039, 0.8118, 0.7039, 0.7993, 0.7224, 0.7993, 0.7039, 0.8118, 0.7224, 0.7993, 0.7224, 0.8118, 0.7068, 0.2969, 0.6943, 0.2969, 0.6943, 0.2685, 0.7068, 0.2969, 0.6943, 0.2685, 0.7068, 0.2685, 0.925, 0.8975, 0.925, 0.885, 0.9435, 0.885, 0.925, 0.8975, 0.9435, 0.885, 0.9435, 0.8975, 0.1657, 0.9011, 0.1657, 0.8886, 0.1858, 0.8886, 0.1657, 0.9011, 0.1858, 0.8886, 0.1858, 0.9011, 0.179, 0.9436, 0.1852, 0.9436, 0.1852, 0.9646, 0.179, 0.9436, 0.1852, 0.9646, 0.179, 0.9646, 0.179, 0.9391, 0.179, 0.9436, 0.1649, 0.9592, 0.179, 0.9391, 0.1649, 0.9592, 0.1649, 0.9391, 0.1852, 0.9391, 0.179, 0.9391, 0.179, 0.9251, 0.1852, 0.9391, 0.179, 0.9251, 0.1852, 0.9251, 0.1852, 0.9436, 0.1852, 0.9391, 0.1993, 0.9391, 0.1852, 0.9436, 0.1993, 0.9391, 0.1993, 0.9592, 0.06578, 0.3362, 0.06578, 0.2838, 0.1007, 0.2838, 0.06578, 0.3362, 0.1007, 0.2838, 0.1007, 0.3362, 0.1007, 0.3362, 0.1007, 0.2838, 0.1033, 0.2838, 0.1007, 0.3362, 0.1033, 0.2838, 0.1033, 0.3362, 0.1033, 0.3362, 0.1033, 0.2838, 0.1137, 0.2838, 0.1033, 0.3362, 0.1137, 0.2838, 0.1137, 0.3362, 0.1137, 0.3362, 0.1137, 0.2838, 0.1163, 0.2838, 0.1137, 0.3362, 0.1163, 0.2838, 0.1163, 0.3362, 0.1163, 0.3362, 0.1163, 0.2838, 0.1512, 0.2838, 0.1163, 0.3362, 0.1512, 0.2838, 0.1512, 0.3362, 0.1512, 0.3362, 0.1512, 0.2838, 0.1825, 0.2838, 0.1512, 0.3362, 0.1825, 0.2838, 0.1825, 0.3362, 0.6014, 0.5883, 0.6014, 0.5358, 0.6092, 0.5358, 0.6014, 0.5883, 0.6092, 0.5358, 0.6092, 0.5883, 0.6092, 0.5883, 0.6092, 0.5358, 0.6404, 0.5358, 0.6092, 0.5883, 0.6404, 0.5358, 0.6404, 0.5883, 0.6404, 0.5883, 0.6404, 0.5358, 0.6482, 0.5358, 0.6404, 0.5883, 0.6482, 0.5358, 0.6482, 0.5883, 0.03455, 0.3362, 0.03455, 0.2838, 0.06578, 0.2838, 0.03455, 0.3362, 0.06578, 0.2838, 0.06578, 0.3362, 0.1033, 0.2001, 0.1033, 0.2838, 0.1007, 0.2838, 0.1033, 0.2001, 0.1007, 0.2838, 0.1007, 0.2001, 0.1137, 0.2001, 0.1137, 0.2838, 0.1033, 0.2838, 0.1137, 0.2001, 0.1033, 0.2838, 0.1033, 0.2001])
me_mesh_1_002.materials.append(mat_m_gun_metal)
me_mesh_1_002.use_mirror_y = True
me_mesh_1_002.update()
me_mesh_1_002.normals_split_custom_set([tuple(v) for v in zip(*[iter([1.0, 0.0, 0.0, 1.0, 0.0, 0.0, 1.0, 0.0, 0.0, 1.0, 0.0, 0.0, 1.0, 0.0, 0.0, 1.0, 0.0, 0.0, -1.0, 0.0, 0.0, -1.0, 0.0, 0.0, -1.0, 0.0, 0.0, -1.0, 0.0, 0.0, -1.0, 0.0, 0.0, -1.0, 0.0, 0.0, 0.0, 0.0, -1.0, 0.0, 0.0, -1.0, 0.0, 0.0, -1.0, 0.0, 0.0, -1.0, 0.0, 0.0, -1.0, 0.0, 0.0, -1.0, 0.0, -1.0, 0.0, 0.0, -1.0, 0.0, 0.0, -1.0, 0.0, 0.0, -1.0, 0.0, 0.0, -1.0, 0.0, 0.0, -1.0, 0.0, 0.0, 1.0, 0.0, 0.0, 1.0, 0.0, 0.0, 1.0, 0.0, 0.0, 1.0, 0.0, 0.0, 1.0, 0.0, 0.0, 1.0, 0.0, 0.0, -1.0, 0.0, 0.0, -1.0, 0.0, 0.0, -1.0, 0.0, 0.0, -1.0, 0.0, 0.0, -1.0, 0.0, 0.0, -1.0, 0.0, 0.0, 0.0, -1.0, 0.0, 0.0, -1.0, 0.0, 0.0, -1.0, 0.0, 0.0, -1.0, 0.0, 0.0, -1.0, 0.0, 0.0, -1.0, 0.0, 1.0, 0.0, 0.0, 1.0, 0.0, 0.0, 1.0, 0.0, 0.0, 1.0, 0.0, 0.0, 1.0, 0.0, 0.0, 1.0, 0.0, 0.6961, 0.0, 0.7179, 0.6961, 0.0, 0.7179, 0.6961, 0.0, 0.7179, 0.6961, 0.0, 0.7179, 0.6961, 0.0, 0.7179, 0.6961, 0.0, 0.7179, 0.0, 0.8944, 0.4472, 0.0, 0.8944, 0.4472, 0.0, 0.8944, 0.4472, 0.0, 0.8944, 0.4472, 0.0, 0.8944, 0.4472, 0.0, 0.8944, 0.4472, 0.0, 0.8944, 0.4472, 0.0, 0.8944, 0.4472, 0.0, 0.8944, 0.4472, -1.0, 0.0, 0.0, -1.0, 0.0, 0.0, -1.0, 0.0, 0.0, -1.0, 0.0, 0.0, -1.0, 0.0, 0.0, -1.0, 0.0, 0.0, 0.0, -0.8944, 0.4472, 0.0, -0.8944, 0.4472, 0.0, -0.8944, 0.4472, 0.0, -0.8944, 0.4472, 0.0, -0.8944, 0.4472, 0.0, -0.8944, 0.4472, 0.0, -0.8944, 0.4472, 0.0, -0.8944, 0.4472, 0.0, -0.8944, 0.4472, 0.0, -1.0, 0.0, 0.0, -1.0, 0.0, 0.0, -1.0, 0.0, 0.0, -1.0, 0.0, 0.0, -1.0, 0.0, 0.0, -1.0, 0.0, 0.0, 0.0, -1.0, 0.0, 0.0, -1.0, 0.0, 0.0, -1.0, 0.0, 0.0, -1.0, 0.0, 0.0, -1.0, 0.0, 0.0, -1.0, 0.0, 1.0, 0.0, 0.0, 1.0, 0.0, 0.0, 1.0, 0.0, 0.0, 1.0, 0.0, 0.0, 1.0, 0.0, 0.0, 1.0, 0.0, 0.0, 0.8944, 0.4472, 0.0, 0.8944, 0.4472, 0.0, 0.8944, 0.4472, 0.0, 0.8944, 0.4472, 0.0, 0.8944, 0.4472, 0.0, 0.8944, 0.4472, 0.0, 0.0, 1.0, 0.0, 0.0, 1.0, 0.0, 0.0, 1.0, 0.0, 0.0, 1.0, 0.0, 0.0, 1.0, 0.0, 0.0, 1.0, 0.0, -0.8944, 0.4472, 0.0, -0.8944, 0.4472, 0.0, -0.8944, 0.4472, 0.0, -0.8944, 0.4472, 0.0, -0.8944, 0.4472, 0.0, -0.8944, 0.4472, 0.0, -1.0, 0.0, 0.0, -1.0, 0.0, 0.0, -1.0, 0.0, 0.0, -1.0, 0.0, 0.0, -1.0, 0.0, 0.0, -1.0, 0.0, 0.0, 0.0, -1.0, 0.0, 0.0, -1.0, 0.0, 0.0, -1.0, 0.0, 0.0, -1.0, 0.0, 0.0, -1.0, 0.0, 0.0, -1.0, 0.0, 1.0, 0.0, 0.0, 1.0, 0.0, 0.0, 1.0, 0.0, 0.0, 1.0, 0.0, 0.0, 1.0, 0.0, 0.0, 1.0, 0.0, 0.0, 0.8944, 0.4472, 0.0, 0.8944, 0.4472, 0.0, 0.8944, 0.4472, 0.0, 0.8944, 0.4472, 0.0, 0.8944, 0.4472, 0.0, 0.8944, 0.4472, 0.0, 0.0, 1.0, 0.0, 0.0, 1.0, 0.0, 0.0, 1.0, 0.0, 0.0, 1.0, 0.0, 0.0, 1.0, 0.0, 0.0, 1.0, 0.0, -0.8944, 0.4472, 0.0, -0.8944, 0.4472, 0.0, -0.8944, 0.4472, 0.0, -0.8944, 0.4472, 0.0, -0.8944, 0.4472, 0.0, -0.8944, 0.4472, 0.0, -1.0, 0.0, 0.0, -1.0, 0.0, 0.0, -1.0, 0.0, 0.0, -1.0, 0.0, 0.0, -1.0, 0.0, 0.0, -1.0, 0.0, 0.0, 0.0, -1.0, 0.0, 0.0, -1.0, 0.0, 0.0, -1.0, 0.0, 0.0, -1.0, 0.0, 0.0, -1.0, 0.0, 0.0, -1.0, 0.0, 1.0, 0.0, 0.0, 1.0, 0.0, 0.0, 1.0, 0.0, 0.0, 1.0, 0.0, 0.0, 1.0, 0.0, 0.0, 1.0, 0.0, 0.0, 0.8944, 0.4472, 0.0, 0.8944, 0.4472, 0.0, 0.8944, 0.4472, 0.0, 0.8944, 0.4472, 0.0, 0.8944, 0.4472, 0.0, 0.8944, 0.4472, 0.0, 0.0, 1.0, 0.0, 0.0, 1.0, 0.0, 0.0, 1.0, 0.0, 0.0, 1.0, 0.0, 0.0, 1.0, 0.0, 0.0, 1.0, 0.0, -0.8944, 0.4472, 0.0, -0.8944, 0.4472, 0.0, -0.8944, 0.4472, 0.0, -0.8944, 0.4472, 0.0, -0.8944, 0.4472, 0.0, -0.8944, 0.4472, 0.0, 0.0, -1.0, 0.0, 0.0, -1.0, 0.0, 0.0, -1.0, 0.0, 0.0, -1.0, 0.0, 0.0, -1.0, 0.0, 0.0, -1.0, 0.0, 0.0, -1.0, 0.0, 0.0, -1.0, 0.0, 0.0, -1.0, 0.0, 0.0, -1.0, 0.0, 0.0, -1.0, 0.0, 0.0, -1.0, -1.0, 0.0, 0.0, -1.0, 0.0, 0.0, -1.0, 0.0, 0.0, -1.0, 0.0, 0.0, -1.0, 0.0, 0.0, -1.0, 0.0, 0.0, -1.0, 0.0, 0.0, -1.0, 0.0, 0.0, -1.0, 0.0, 0.0, -1.0, 0.0, 0.0, -1.0, 0.0, 0.0, -1.0, 0.0, 0.0, 0.0, 0.0, 1.0, 0.0, 0.0, 1.0, 0.0, 0.0, 1.0, 0.0, 0.0, 1.0, 0.0, 0.0, 1.0, 0.0, 0.0, 1.0, 0.0, 0.0, 1.0, 0.0, 0.0, 1.0, 0.0, 0.0, 1.0, 0.0, 0.0, 1.0, 0.0, 0.0, 1.0, 0.0, 0.0, 1.0, 0.0, 0.0, 1.0, 0.0, 0.0, 1.0, 0.0, 0.0, 1.0, 0.0, 0.0, 1.0, 0.0, 0.0, 1.0, 0.0, 0.0, 1.0, 0.6961, 0.0, 0.7179, 0.6961, 0.0, 0.7179, 0.6961, 0.0, 0.7179, 0.6961, 0.0, 0.7179, 0.6961, 0.0, 0.7179, 0.6961, 0.0, 0.7179, 1.0, 0.0, 0.0, 1.0, 0.0, 0.0, 1.0, 0.0, 0.0, 1.0, 0.0, 0.0, 1.0, 0.0, 0.0, 1.0, 0.0, 0.0, 0.0, 0.0, -1.0, 0.0, 0.0, -1.0, 0.0, 0.0, -1.0, 0.0, 0.0, -1.0, 0.0, 0.0, -1.0, 0.0, 0.0, -1.0, 0.0, 0.0, -1.0, 0.0, 0.0, -1.0, 0.0, 0.0, -1.0, 0.0, 0.0, -1.0, 0.0, 0.0, -1.0, 0.0, 0.0, -1.0, 0.0, 0.0, -1.0, 0.0, 0.0, -1.0, 0.0, 0.0, -1.0, 0.0, 0.0, -1.0, 0.0, 0.0, -1.0, 0.0, 0.0, -1.0, 0.0, 0.0, -1.0, 0.0, 0.0, -1.0, 0.0, 0.0, -1.0, 0.0, 0.0, -1.0, 0.0, 0.0, -1.0, 0.0, 0.0, -1.0, 0.0, 0.0, -1.0, 0.0, 0.0, -1.0, 0.0, 0.0, -1.0, 0.0, 0.0, -1.0, 0.0, 0.0, -1.0, 0.0, 0.0, -1.0, -1.0, 0.0, 0.0, -1.0, 0.0, 0.0, -1.0, 0.0, 0.0, -1.0, 0.0, 0.0, -1.0, 0.0, 0.0, -1.0, 0.0, 0.0, -1.0, 0.0, 0.0, -1.0, 0.0, 0.0, -1.0, 0.0, 0.0, -1.0, 0.0, 0.0, -1.0, 0.0, 0.0, -1.0, 0.0, 0.0, 0.0, 0.0, 1.0, 0.0, 0.0, 1.0, 0.0, 0.0, 1.0, 0.0, 0.0, 1.0, 0.0, 0.0, 1.0, 0.0, 0.0, 1.0, 0.0, 0.0, 1.0, 0.0, 0.0, 1.0, 0.0, 0.0, 1.0, 0.0, 0.0, 1.0, 0.0, 0.0, 1.0, 0.0, 0.0, 1.0, 0.0, 0.0, 1.0, 0.0, 0.0, 1.0, 0.0, 0.0, 1.0, 0.0, 0.0, 1.0, 0.0, 0.0, 1.0, 0.0, 0.0, 1.0, 0.0, 0.0, 1.0, 0.0, 0.0, 1.0, 0.0, 0.0, 1.0, 0.0, 0.0, 1.0, 0.0, 0.0, 1.0, 0.0, 0.0, 1.0, 0.6961, 0.0, 0.7179, 0.6961, 0.0, 0.7179, 0.6961, 0.0, 0.7179, 0.6961, 0.0, 0.7179, 0.6961, 0.0, 0.7179, 0.6961, 0.0, 0.7179, 1.0, 0.0, 0.0, 1.0, 0.0, 0.0, 1.0, 0.0, 0.0, 1.0, 0.0, 0.0, 1.0, 0.0, 0.0, 1.0, 0.0, 0.0, 0.0, 0.0, -1.0, 0.0, 0.0, -1.0, 0.0, 0.0, -1.0, 0.0, 0.0, -1.0, 0.0, 0.0, -1.0, 0.0, 0.0, -1.0, 0.0, 0.0, -1.0, 0.0, 0.0, -1.0, 0.0, 0.0, -1.0, 0.0, 0.0, -1.0, 0.0, 0.0, -1.0, 0.0, 0.0, -1.0, 0.0, 0.0, -1.0, 0.0, 0.0, -1.0, 0.0, 0.0, -1.0, 0.0, 0.0, -1.0, 0.0, 0.0, -1.0, 0.0, 0.0, -1.0, -0.9864, 0.0, -0.1644, -0.9864, 0.0, -0.1644, -0.9864, 0.0, -0.1644, -0.9864, 0.0, -0.1644, -0.9864, 0.0, -0.1644, -0.9864, 0.0, -0.1644, 0.0, 1.0, 0.0, 0.0, 1.0, 0.0, 0.0, 1.0, 0.0, 0.0, 1.0, 0.0, 0.0, 1.0, 0.0, 0.0, 1.0, 0.0, 1.0, 0.0, 0.0, 1.0, 0.0, 0.0, 1.0, 0.0, 0.0, 1.0, 0.0, 0.0, 1.0, 0.0, 0.0, 1.0, 0.0, 0.0, 0.0, -1.0, 0.0, 0.0, -1.0, 0.0, 0.0, -1.0, 0.0, 0.0, -1.0, 0.0, 0.0, -1.0, 0.0, 0.0, -1.0, 0.0, -0.9487, 0.0, -0.3162, -0.9487, 0.0, -0.3162, -0.9487, 0.0, -0.3162, -0.9487, 0.0, -0.3162, -0.9487, 0.0, -0.3162, -0.9487, 0.0, -0.3162, 0.9487, 0.0, -0.3162, 0.9487, 0.0, -0.3162, 0.9487, 0.0, -0.3162, 0.9487, 0.0, -0.3162, 0.9487, 0.0, -0.3162, 0.9487, 0.0, -0.3162, 0.0, 1.0, 0.0, 0.0, 1.0, 0.0, 0.0, 1.0, 0.0, 0.0, 1.0, 0.0, 0.0, 1.0, 0.0, 0.0, 1.0, 0.0, 0.0, 1.0, 0.0, 0.0, 1.0, 0.0, 0.0, 1.0, 0.0, 0.0, 1.0, 0.0, 0.0, 1.0, 0.0, 0.0, 1.0, 0.0, 0.0, 1.0, 0.0, 0.0, 1.0, 0.0, 0.0, 1.0, 0.0, 0.0, 1.0, 0.0, 0.0, 1.0, 0.0, 0.0, 1.0, 0.0, 0.0, 1.0, 0.0, 0.0, 1.0, 0.0, 0.0, 1.0, 0.0, 0.0, 1.0, 0.0, 0.0, 1.0, 0.0, 0.0, 1.0, 0.0, 0.0, -1.0, 0.0, 0.0, -1.0, 0.0, 0.0, -1.0, 0.0, 0.0, -1.0, 0.0, 0.0, -1.0, 0.0, 0.0, -1.0, 0.0, 0.0, -1.0, 0.0, 0.0, -1.0, 0.0, 0.0, -1.0, 0.0, 0.0, -1.0, 0.0, 0.0, -1.0, 0.0, 0.0, -1.0, 0.0, 0.0, -1.0, 0.0, 0.0, -1.0, 0.0, 0.0, -1.0, 0.0, 0.0, -1.0, 0.0, 0.0, -1.0, 0.0, 0.0, -1.0, 0.0, 0.0, -1.0, 0.0, 0.0, -1.0, 0.0, 0.0, -1.0, 0.0, 0.0, -1.0, 0.0, 0.0, -1.0, 0.0, 0.0, -1.0, 0.0, 0.9487, 0.0, 0.3162, 0.9487, 0.0, 0.3162, 0.9487, 0.0, 0.3162, 0.9487, 0.0, 0.3162, 0.9487, 0.0, 0.3162, 0.9487, 0.0, 0.3162, 0.0, 0.0, 1.0, 0.0, 0.0, 1.0, 0.0, 0.0, 1.0, 0.0, 0.0, 1.0, 0.0, 0.0, 1.0, 0.0, 0.0, 1.0, -0.9487, 0.0, 0.3162, -0.9487, 0.0, 0.3162, -0.9487, 0.0, 0.3162, -0.9487, 0.0, 0.3162, -0.9487, 0.0, 0.3162, -0.9487, 0.0, 0.3162, 0.0, 0.0, -1.0, 0.0, 0.0, -1.0, 0.0, 0.0, -1.0, 0.0, 0.0, -1.0, 0.0, 0.0, -1.0, 0.0, 0.0, -1.0, 0.0, 0.0, -1.0, 0.0, 0.0, -1.0, 0.0, 0.0, -1.0, 0.0, 0.0, -1.0, 0.0, 0.0, -1.0, 0.0, 0.0, -1.0, 0.0, 1.0, 0.0, 0.0, 1.0, 0.0, 0.0, 1.0, 0.0, 0.0, 1.0, 0.0, 0.0, 1.0, 0.0, 0.0, 1.0, 0.0, 0.0, 0.0, -1.0, 0.0, 0.0, -1.0, 0.0, 0.0, -1.0, 0.0, 0.0, -1.0, 0.0, 0.0, -1.0, 0.0, 0.0, -1.0, 0.0, 1.0, 0.0, 0.0, 1.0, 0.0, 0.0, 1.0, 0.0, 0.0, 1.0, 0.0, 0.0, 1.0, 0.0, 0.0, 1.0, 0.0, 0.0, 0.8944, 0.4472, 0.0, 0.8944, 0.4472, 0.0, 0.8944, 0.4472, 0.0, 0.8944, 0.4472, 0.0, 0.8944, 0.4472, 0.0, 0.8944, 0.4472, 0.0, 0.0, 1.0, 0.0, 0.0, 1.0, 0.0, 0.0, 1.0, 0.0, 0.0, 1.0, 0.0, 0.0, 1.0, 0.0, 0.0, 1.0, 0.0, 0.0, 1.0, 0.0, 0.0, 1.0, 0.0, 0.0, 1.0, 0.0, 0.0, 1.0, 0.0, 0.0, 1.0, 0.0, 0.0, 1.0, 0.0, 0.0, 1.0, 0.0, 0.0, 1.0, 0.0, 0.0, 1.0, 0.0, 0.0, 1.0, 0.0, 0.0, 1.0, 0.0, 0.0, 1.0, 0.0, -0.8944, 0.4472, 0.0, -0.8944, 0.4472, 0.0, -0.8944, 0.4472, 0.0, -0.8944, 0.4472, 0.0, -0.8944, 0.4472, 0.0, -0.8944, 0.4472, 0.0, -1.0, 0.0, 0.0, -1.0, 0.0, 0.0, -1.0, 0.0, 0.0, -1.0, 0.0, 0.0, -1.0, 0.0, 0.0, -1.0, 0.0, 0.0, 0.0, -1.0, 0.0, 0.0, -1.0, 0.0, 0.0, -1.0, 0.0, 0.0, -1.0, 0.0, 0.0, -1.0, 0.0, 0.0, -1.0, 0.0, -1.0, 0.0, 0.0, -1.0, 0.0, 0.0, -1.0, 0.0, 0.0, -1.0, 0.0, 0.0, -1.0, 0.0, 0.0, -1.0, 0.0, 0.0, 0.0, -1.0, 0.0, 0.0, -1.0, 0.0, 0.0, -1.0, 0.0, 0.0, -1.0, 0.0, 0.0, -1.0, 0.0, 0.0, -1.0, -0.9487, 0.0, 0.3162, -0.9487, 0.0, 0.3162, -0.9487, 0.0, 0.3162, -0.9487, 0.0, 0.3162, -0.9487, 0.0, 0.3162, -0.9487, 0.0, 0.3162, 0.0, 0.0, 1.0, 0.0, 0.0, 1.0, 0.0, 0.0, 1.0, 0.0, 0.0, 1.0, 0.0, 0.0, 1.0, 0.0, 0.0, 1.0, 0.9487, 0.0, 0.3162, 0.9487, 0.0, 0.3162, 0.9487, 0.0, 0.3162, 0.9487, 0.0, 0.3162, 0.9487, 0.0, 0.3162, 0.9487, 0.0, 0.3162, 0.0, 0.0, -1.0, 0.0, 0.0, -1.0, 0.0, 0.0, -1.0, 0.0, 0.0, -1.0, 0.0, 0.0, -1.0, 0.0, 0.0, -1.0, 0.0, 0.0, -1.0, 0.0, 0.0, -1.0, 0.0, 0.0, -1.0, 0.0, 0.0, -1.0, 0.0, 0.0, -1.0, 0.0, 0.0, -1.0, -0.9487, 0.0, 0.3162, -0.9487, 0.0, 0.3162, -0.9487, 0.0, 0.3162, -0.9487, 0.0, 0.3162, -0.9487, 0.0, 0.3162, -0.9487, 0.0, 0.3162, 0.0, 0.0, 1.0, 0.0, 0.0, 1.0, 0.0, 0.0, 1.0, 0.0, 0.0, 1.0, 0.0, 0.0, 1.0, 0.0, 0.0, 1.0, 0.9487, 0.0, 0.3162, 0.9487, 0.0, 0.3162, 0.9487, 0.0, 0.3162, 0.9487, 0.0, 0.3162, 0.9487, 0.0, 0.3162, 0.9487, 0.0, 0.3162, 0.0, 0.0, -1.0, 0.0, 0.0, -1.0, 0.0, 0.0, -1.0, 0.0, 0.0, -1.0, 0.0, 0.0, -1.0, 0.0, 0.0, -1.0, 0.669, 0.0, -0.7433, 0.669, 0.0, -0.7433, 0.669, 0.0, -0.7433, 0.669, 0.0, -0.7433, 0.669, 0.0, -0.7433, 0.669, 0.0, -0.7433, 0.0, -1.0, 0.0, 0.0, -1.0, 0.0, 0.0, -1.0, 0.0, 0.0, -1.0, 0.0, 0.0, -1.0, 0.0, 0.0, -1.0, 0.0, -1.0, 0.0, -8.583e-05, -1.0, 0.0, -8.583e-05, -1.0, 0.0, -8.583e-05, -1.0, 0.0, -8.583e-05, -1.0, 0.0, -8.583e-05, -1.0, 0.0, -8.583e-05, 0.0, 1.0, -2.314e-08, 0.0, 1.0, -2.314e-08, 0.0, 1.0, -2.314e-08, 0.0, 1.0, 0.0, 0.0, 1.0, 0.0, 0.0, 1.0, 0.0, 0.0, -0.8944, 0.4472, 0.0, -0.8944, 0.4472, 0.0, -0.8944, 0.4472, 0.0, -0.8944, 0.4472, 0.0, -0.8944, 0.4472, 0.0, -0.8944, 0.4472, 0.0, 0.0, 1.0, 0.0, 0.0, 1.0, 0.0, 0.0, 1.0, 0.0, 0.0, 1.0, 0.0, 0.0, 1.0, 0.0, 0.0, 1.0, 0.0, 0.0, 1.0, 0.0, 0.0, 1.0, 0.0, 0.0, 1.0, 0.0, 0.0, 1.0, 0.0, 0.0, 1.0, 0.0, 0.0, 1.0, 0.0, 0.0, 1.0, 0.0, 0.0, 1.0, 0.0, 0.0, 1.0, 0.0, 0.0, 1.0, 0.0, 0.0, 1.0, 0.0, 0.0, 1.0, 0.0, 0.8944, 0.4472, 0.0, 0.8944, 0.4472, 0.0, 0.8944, 0.4472, 0.0, 0.8944, 0.4472, 0.0, 0.8944, 0.4472, 0.0, 0.8944, 0.4472, 0.0, 1.0, 0.0, 0.0, 1.0, 0.0, 0.0, 1.0, 0.0, 0.0, 1.0, 0.0, 0.0, 1.0, 0.0, 0.0, 1.0, 0.0, 0.0, 0.0, -1.0, 0.0, 0.0, -1.0, 0.0, 0.0, -1.0, 0.0, 0.0, -1.0, 0.0, 0.0, -1.0, 0.0, 0.0, -1.0, 0.0, 0.0, -1.0, 0.0, 0.0, -1.0, 0.0, 0.0, -1.0, 0.0, 0.0, -1.0, 0.0, 0.0, -1.0, 0.0, 0.0, -1.0, 0.0, 0.0, -1.0, 0.0, 0.0, -1.0, 0.0, 0.0, -1.0, 0.0, 0.0, -1.0, 0.0, 0.0, -1.0, 0.0, 0.0, -1.0, 0.0, -1.0, 0.0, 0.0, -1.0, 0.0, 0.0, -1.0, 0.0, 0.0, -1.0, 0.0, 0.0, -1.0, 0.0, 0.0, -1.0, 0.0, 0.0, 0.0, 1.0, 0.0, 0.0, 1.0, 0.0, 0.0, 1.0, 0.0, 0.0, 1.0, 0.0, 0.0, 1.0, 0.0, 0.0, 1.0, 0.0, 0.0, 1.0, 0.0, 0.0, 1.0, 0.0, 0.0, 1.0, 0.0, 0.0, 1.0, 0.0, 0.0, 1.0, 0.0, 0.0, 1.0])] * 3)])
me_mesh_2_002 = bpy.data.meshes.new('Mesh_2.002')
me_mesh_2_002.from_pydata([(0.0625, -0.03281, 0.1094), (0.05625, -0.02656, -0.09375), (0.05625, 0.02656, -0.09375), (-0.01562, -0.03281, 0.1094), (-0.009375, -0.02656, -0.09375), (0.0625, 0.03281, 0.1094), (-0.01562, 0.03281, 0.1094), (-0.009375, 0.02656, -0.09375)], [], [(5, 0, 1), (5, 1, 2), (4, 3, 6), (4, 6, 7), (3, 0, 5), (3, 5, 6), (2, 1, 4), (2, 4, 7), (1, 0, 3), (1, 3, 4), (6, 5, 2), (6, 2, 7)])
_uv = me_mesh_2_002.uv_layers.new(name='UVMap')
_uv.uv.foreach_set('vector', [0.0133, 0.6529, 0.04611, 0.6529, 0.04298, 0.7545, 0.0133, 0.6529, 0.04298, 0.7545, 0.01642, 0.7545, 0.7531, 0.2015, 0.75, 0.09986, 0.7828, 0.09986, 0.7531, 0.2015, 0.7828, 0.09986, 0.7797, 0.2015, 0.04611, 0.6139, 0.04611, 0.6529, 0.0133, 0.6529, 0.04611, 0.6139, 0.0133, 0.6529, 0.0133, 0.6139, 0.665, 0.8731, 0.6385, 0.8731, 0.6385, 0.8403, 0.665, 0.8731, 0.6385, 0.8403, 0.665, 0.8403, 0.7655, 0.6637, 0.7687, 0.7653, 0.7296, 0.7653, 0.7655, 0.6637, 0.7296, 0.7653, 0.7327, 0.6637, 0.576, 0.6065, 0.6151, 0.6065, 0.612, 0.7081, 0.576, 0.6065, 0.612, 0.7081, 0.5792, 0.7081])
me_mesh_2_002.materials.append(mat_m_gun_wood)
me_mesh_2_002.update()
me_mesh_2_002.normals_split_custom_set([tuple(v) for v in zip(*[iter([0.9995, 0.0, -0.03075, 0.9995, 0.0, -0.03075, 0.9995, 0.0, -0.03075, 0.9995, 0.0, -0.03075, 0.9995, 0.0, -0.03075, 0.9995, 0.0, -0.03075, -0.9995, 0.0, -0.03075, -0.9995, 0.0, -0.03075, -0.9995, 0.0, -0.03075, -0.9995, 0.0, -0.03075, -0.9995, 0.0, -0.03075, -0.9995, 0.0, -0.03075, 0.0, 0.0, 1.0, 0.0, 0.0, 1.0, 0.0, 0.0, 1.0, 0.0, 0.0, 1.0, 0.0, 0.0, 1.0, 0.0, 0.0, 1.0, 0.0, 0.0, -1.0, 0.0, 0.0, -1.0, 0.0, 0.0, -1.0, 0.0, 0.0, -1.0, 0.0, 0.0, -1.0, 0.0, 0.0, -1.0, 0.0, -0.9995, -0.03075, 0.0, -0.9995, -0.03075, 0.0, -0.9995, -0.03075, 0.0, -0.9995, -0.03075, 0.0, -0.9995, -0.03075, 0.0, -0.9995, -0.03075, 0.0, 0.9995, -0.03075, 0.0, 0.9995, -0.03075, 0.0, 0.9995, -0.03075, 0.0, 0.9995, -0.03075, 0.0, 0.9995, -0.03075, 0.0, 0.9995, -0.03075])] * 3)])
me_mesh_3_002 = bpy.data.meshes.new('Mesh_3.002')
me_mesh_3_002.from_pydata([(0.2031, 0.03125, 0.2969), (0.07812, 0.03125, 0.2969), (0.06726, 0.03125, 0.2349), (0.07812, -0.03125, 0.2969), (0.006798, -0.03125, -0.00271), (0.006798, 0.03125, -0.00271), (0.1827, -0.03125, 0.187), (0.2031, -0.03125, 0.2969), (0.1827, 0.03125, 0.187), (0.06726, -0.03125, 0.2349), (0.1166, -0.03125, 0.08984), (0.024, 0.03125, 0.1523), (0.024, -0.03125, 0.1523), (-0.0693, -0.03125, 0.09646), (-0.0693, 0.03125, 0.09646), (0.1166, 0.03125, 0.08984)], [], [(7, 6, 8), (7, 8, 0), (1, 2, 9), (1, 9, 3), (3, 7, 0), (3, 0, 1), (5, 4, 13), (5, 13, 14), (3, 9, 6), (3, 6, 7), (0, 8, 2), (0, 2, 1), (9, 12, 10), (9, 10, 6), (2, 11, 12), (2, 12, 9), (8, 15, 11), (8, 11, 2), (6, 10, 15), (6, 15, 8), (4, 10, 12), (4, 12, 13), (13, 12, 11), (13, 11, 14), (14, 11, 15), (14, 15, 5), (5, 15, 10), (5, 10, 4)])
me_mesh_3_002.polygons.foreach_set('use_smooth', [0, 0, 0, 0, 0, 0, 0, 0, 0, 0, 0, 0, 0, 0, 0, 0, 0, 0, 0, 0, 0, 0, 0, 0, 0, 0, 1, 1])
_uv = me_mesh_3_002.uv_layers.new(name='UVMap')
_uv.uv.foreach_set('vector', [0.6177, 0.2725, 0.6177, 0.2166, 0.6489, 0.2166, 0.6177, 0.2725, 0.6489, 0.2166, 0.6489, 0.2725, 0.07183, 0.7457, 0.07183, 0.7143, 0.1031, 0.7143, 0.07183, 0.7457, 0.1031, 0.7143, 0.1031, 0.7457, 0.08202, 0.8388, 0.08202, 0.7763, 0.1133, 0.7763, 0.08202, 0.8388, 0.1133, 0.7763, 0.1133, 0.8388, 0.7894, 0.2871, 0.7581, 0.2871, 0.7581, 0.2246, 0.7894, 0.2871, 0.7581, 0.2246, 0.7894, 0.2246, 0.3438, 0.3203, 0.3438, 0.2734, 0.4141, 0.2734, 0.3438, 0.3203, 0.4141, 0.2734, 0.4141, 0.3203, 0.3438, 0.3203, 0.3438, 0.2734, 0.4141, 0.2734, 0.3438, 0.3203, 0.4141, 0.2734, 0.4141, 0.3203, 0.3438, 0.2734, 0.3438, 0.2188, 0.4141, 0.2188, 0.3438, 0.2734, 0.4141, 0.2188, 0.4141, 0.2734, 0.07183, 0.7143, 0.07183, 0.6677, 0.1031, 0.6677, 0.07183, 0.7143, 0.1031, 0.6677, 0.1031, 0.7143, 0.3438, 0.2734, 0.3438, 0.2188, 0.4141, 0.2188, 0.3438, 0.2734, 0.4141, 0.2188, 0.4141, 0.2734, 0.6177, 0.2166, 0.6177, 0.1578, 0.6489, 0.1578, 0.6177, 0.2166, 0.6489, 0.1578, 0.6489, 0.2166, 0.4141, 0.1484, 0.4141, 0.2188, 0.3438, 0.2188, 0.4141, 0.1484, 0.3438, 0.2188, 0.3438, 0.1484, 0.1031, 0.6133, 0.1031, 0.6677, 0.07183, 0.6677, 0.1031, 0.6133, 0.07183, 0.6677, 0.07183, 0.6133, 0.4141, 0.1484, 0.4141, 0.2188, 0.3438, 0.2188, 0.4141, 0.1484, 0.3438, 0.2188, 0.3438, 0.1484, 0.6489, 0.086, 0.6489, 0.1578, 0.6177, 0.1578, 0.6489, 0.086, 0.6177, 0.1578, 0.6177, 0.086])
me_mesh_3_002.materials.append(mat_m_gun_metal)
me_mesh_3_002.update()
me_mesh_3_002.normals_split_custom_set([tuple(v) for v in zip(*[iter([0.9832, 0.0, -0.1824, 0.9832, 0.0, -0.1824, 0.9832, 0.0, -0.1824, 0.9832, 0.0, -0.1824, 0.9832, 0.0, -0.1824, 0.9832, 0.0, -0.1824, -0.985, 0.0, 0.1726, -0.985, 0.0, 0.1726, -0.985, 0.0, 0.1726, -0.985, 0.0, 0.1726, -0.985, 0.0, 0.1726, -0.985, 0.0, 0.1726, 0.0, 0.0, 1.0, 0.0, 0.0, 1.0, 0.0, 0.0, 1.0, 0.0, 0.0, 1.0, 0.0, 0.0, 1.0, 0.0, 0.0, 1.0, -0.7934, 0.0, -0.6088, -0.7934, 0.0, -0.6088, -0.7934, 0.0, -0.6088, -0.7934, 0.0, -0.6088, -0.7934, 0.0, -0.6088, -0.7934, 0.0, -0.6088, 0.0, -1.0, 0.0, 0.0, -1.0, 0.0, 0.0, -1.0, 0.0, 0.0, -1.0, 0.0, 0.0, -1.0, 0.0, 0.0, -1.0, 0.0, 0.0, 1.0, -3.409e-08, 0.0, 1.0, -3.409e-08, 0.0, 1.0, -3.409e-08, 0.0, 1.0, 6.007e-08, 0.0, 1.0, 6.007e-08, 0.0, 1.0, 6.007e-08, 0.0, -1.0, 0.0, 0.0, -1.0, 0.0, 0.0, -1.0, 0.0, 0.0, -1.0, 0.0, 0.0, -1.0, 0.0, 0.0, -1.0, 0.0, -0.8857, 0.0, 0.4643, -0.8857, 0.0, 0.4643, -0.8857, 0.0, 0.4643, -0.8857, 0.0, 0.4643, -0.8857, 0.0, 0.4643, -0.8857, 0.0, 0.4643, 0.0, 1.0, 0.0, 0.0, 1.0, 0.0, 0.0, 1.0, 0.0, 0.0, 1.0, 0.0, 0.0, 1.0, 0.0, 0.0, 1.0, 0.0, 0.8268, 0.0, -0.5625, 0.8268, 0.0, -0.5625, 0.8268, 0.0, -0.5625, 0.8268, 0.0, -0.5625, 0.8268, 0.0, -0.5625, 0.8268, 0.0, -0.5625, 0.0, -1.0, 0.0, 0.0, -1.0, 0.0, 0.0, -1.0, 0.0, 0.0, -1.0, 0.0, 0.0, -1.0, 0.0, 0.0, -1.0, 0.0, -0.5139, 0.0, 0.8579, -0.5139, 0.0, 0.8579, -0.5139, 0.0, 0.8579, -0.5139, 0.0, 0.8579, -0.5139, 0.0, 0.8579, -0.5139, 0.0, 0.8579, 0.0, 1.0, -4.23e-08, 0.0, 1.0, -4.23e-08, 0.0, 1.0, -4.23e-08, 0.0, 1.0, 2.596e-08, 0.0, 1.0, 2.596e-08, 0.0, 1.0, 2.596e-08, 0.6444, 0.0, -0.7647, 0.6444, 0.0, -0.7647, 0.6444, 0.0, -0.7647, 0.6444, 0.0, -0.7647, 0.6444, 0.0, -0.7647, 0.6444, 0.0, -0.7647])] * 3)])
me_mesh_4_002 = bpy.data.meshes.new('Mesh_4.002')
me_mesh_4_002.from_pydata([(-0.25, 0.03438, 0.4203), (-0.2656, -0.05, 0.3656), (-0.25, 0.03438, 0.2953), (-0.25, -0.03438, 0.4203), (0.0, 0.05, 0.2797), (-0.2656, -0.05, 0.3227), (-0.2656, 0.05, 0.3656), (0.01562, 0.05, 0.3227), (0.01562, -0.05, 0.3656), (0.01562, -0.05, 0.3227), (0.01562, 0.05, 0.3656), (-0.0625, -0.05, 0.3656), (-0.0625, 0.05, 0.3656), (-0.0625, 0.03438, 0.4203), (-0.0625, -0.03438, 0.4203), (-0.0625, -0.05, 0.2797), (-0.25, -0.03438, 0.2953), (-0.2656, 0.05, 0.3227), (-0.0625, 0.05, 0.2797), (-0.0625, 0.05, 0.3227), (0.0, -0.05, 0.2797), (-0.0625, -0.05, 0.3227)], [], [(0, 6, 1), (0, 1, 3), (3, 14, 13), (3, 13, 0), (2, 18, 15), (2, 15, 16), (3, 1, 11), (3, 11, 14), (13, 12, 6), (13, 6, 0), (20, 15, 18), (20, 18, 4), (1, 5, 21), (1, 21, 11), (6, 17, 5), (6, 5, 1), (12, 19, 17), (12, 17, 6), (10, 7, 19), (10, 19, 12), (8, 9, 7), (8, 7, 10), (11, 21, 9), (11, 9, 8), (8, 10, 12), (8, 12, 11), (11, 12, 13), (11, 13, 14), (15, 21, 5), (15, 5, 16), (16, 5, 17), (16, 17, 2), (2, 17, 19), (2, 19, 18), (18, 19, 7), (18, 7, 4), (4, 7, 9), (4, 9, 20), (20, 9, 21), (20, 21, 15)])
me_mesh_4_002.polygons.foreach_set('use_smooth', [0, 0, 0, 0, 0, 0, 0, 0, 0, 0, 0, 0, 0, 0, 0, 0, 0, 0, 0, 0, 0, 0, 0, 0, 0, 0, 0, 0, 0, 1, 0, 0, 0, 1, 0, 0, 0, 0, 0, 0])
_uv = me_mesh_4_002.uv_layers.new(name='UVMap')
_uv.uv.foreach_set('vector', [0.5882, 0.8421, 0.5804, 0.8137, 0.6304, 0.8137, 0.5882, 0.8421, 0.6304, 0.8137, 0.6226, 0.8421, 0.7916, 0.8078, 0.7916, 0.7141, 0.826, 0.7141, 0.7916, 0.8078, 0.826, 0.7141, 0.826, 0.8078, 0.11, 0.5178, 0.01578, 0.5121, 0.02294, 0.4626, 0.11, 0.5178, 0.02294, 0.4626, 0.1149, 0.4838, 0.4784, 0.6885, 0.4499, 0.6963, 0.4499, 0.5947, 0.4784, 0.6885, 0.4499, 0.5947, 0.4784, 0.5947, 0.01625, 0.5835, 0.01625, 0.5551, 0.1178, 0.5551, 0.01625, 0.5835, 0.1178, 0.5551, 0.11, 0.5835, 0.4873, 0.7298, 0.5186, 0.7298, 0.5186, 0.7798, 0.4873, 0.7298, 0.5186, 0.7798, 0.4873, 0.7798, 0.4499, 0.6963, 0.4284, 0.6963, 0.4284, 0.5947, 0.4499, 0.6963, 0.4284, 0.5947, 0.4499, 0.5947, 0.5804, 0.8137, 0.5804, 0.7922, 0.6304, 0.7922, 0.5804, 0.8137, 0.6304, 0.7922, 0.6304, 0.8137, 0.01625, 0.5551, 0.01625, 0.5336, 0.1178, 0.5336, 0.01625, 0.5551, 0.1178, 0.5336, 0.1178, 0.5551, 0.4795, 0.8228, 0.4795, 0.8013, 0.5186, 0.8013, 0.4795, 0.8228, 0.5186, 0.8013, 0.5186, 0.8228, 0.1603, 0.7957, 0.1818, 0.7957, 0.1818, 0.8457, 0.1603, 0.7957, 0.1818, 0.8457, 0.1603, 0.8457, 0.407, 0.7728, 0.407, 0.7513, 0.446, 0.7513, 0.407, 0.7728, 0.446, 0.7513, 0.446, 0.7728, 0.446, 0.7728, 0.446, 0.8228, 0.407, 0.8228, 0.446, 0.7728, 0.407, 0.8228, 0.407, 0.7728, 0.7462, 0.8496, 0.7462, 0.8996, 0.7189, 0.8918, 0.7462, 0.8496, 0.7189, 0.8918, 0.7189, 0.8574, 0.407, 0.5947, 0.4284, 0.5947, 0.4284, 0.6963, 0.407, 0.5947, 0.4284, 0.6963, 0.4125, 0.689, 0.6226, 0.7764, 0.6304, 0.7922, 0.5804, 0.7922, 0.6226, 0.7764, 0.5804, 0.7922, 0.5882, 0.7764, 0.11, 0.5178, 0.1178, 0.5336, 0.01625, 0.5336, 0.11, 0.5178, 0.01625, 0.5336, 0.01578, 0.5121, 0.5186, 0.7798, 0.5186, 0.8013, 0.4795, 0.8013, 0.5186, 0.7798, 0.4795, 0.8013, 0.4873, 0.7798, 0.2047, 0.8457, 0.1818, 0.8457, 0.1818, 0.7957, 0.2047, 0.8457, 0.1818, 0.7957, 0.2047, 0.7957, 0.4382, 0.7298, 0.446, 0.7513, 0.407, 0.7513, 0.4382, 0.7298, 0.407, 0.7513, 0.407, 0.7298])
me_mesh_4_002.materials.append(mat_m_gun_wood)
me_mesh_4_002.update()
me_mesh_4_002.normals_split_custom_set([tuple(v) for v in zip(*[iter([-0.9615, 0.0, 0.2747, -0.9615, 0.0, 0.2747, -0.9615, 0.0, 0.2747, -0.9615, 0.0, 0.2747, -0.9615, 0.0, 0.2747, -0.9615, 0.0, 0.2747, 0.0, 0.0, 1.0, 0.0, 0.0, 1.0, 0.0, 0.0, 1.0, 0.0, 0.0, 1.0, 0.0, 0.0, 1.0, 0.0, 0.0, 1.0, -0.08305, 0.0, -0.9965, -0.08305, 0.0, -0.9965, -0.08305, 0.0, -0.9965, -0.08305, 0.0, -0.9965, -0.08305, 0.0, -0.9965, -0.08305, 0.0, -0.9965, 0.0, -0.9615, 0.2747, 0.0, -0.9615, 0.2747, 0.0, -0.9615, 0.2747, 0.0, -0.9615, 0.2747, 0.0, -0.9615, 0.2747, 0.0, -0.9615, 0.2747, 0.0, 0.9615, 0.2747, 0.0, 0.9615, 0.2747, 0.0, 0.9615, 0.2747, 0.0, 0.9615, 0.2747, 0.0, 0.9615, 0.2747, 0.0, 0.9615, 0.2747, 0.0, 0.0, -1.0, 0.0, 0.0, -1.0, 0.0, 0.0, -1.0, 0.0, 0.0, -1.0, 0.0, 0.0, -1.0, 0.0, 0.0, -1.0, 0.0, -1.0, 0.0, 0.0, -1.0, 0.0, 0.0, -1.0, 0.0, 0.0, -1.0, 0.0, 0.0, -1.0, 0.0, 0.0, -1.0, 0.0, -1.0, 0.0, 0.0, -1.0, 0.0, 0.0, -1.0, 0.0, 0.0, -1.0, 0.0, 0.0, -1.0, 0.0, 0.0, -1.0, 0.0, 0.0, 0.0, 1.0, 0.0, 0.0, 1.0, 0.0, 0.0, 1.0, 0.0, 0.0, 1.0, 0.0, 0.0, 1.0, 0.0, 0.0, 1.0, 0.0, 0.0, 1.0, 0.0, 0.0, 1.0, 0.0, 0.0, 1.0, 0.0, 0.0, 1.0, 0.0, 0.0, 1.0, 0.0, 0.0, 1.0, 0.0, 1.0, 0.0, 0.0, 1.0, 0.0, 0.0, 1.0, 0.0, 0.0, 1.0, 0.0, 0.0, 1.0, 0.0, 0.0, 1.0, 0.0, 0.0, 0.0, -1.0, 0.0, 0.0, -1.0, 0.0, 0.0, -1.0, 0.0, 0.0, -1.0, 0.0, 0.0, -1.0, 0.0, 0.0, -1.0, 0.0, 0.0, 0.0, 1.0, 0.0, 0.0, 1.0, 0.0, 0.0, 1.0, 0.0, 0.0, 1.0, 0.0, 0.0, 1.0, 0.0, 0.0, 1.0, 1.0, 0.0, 0.0, 1.0, 0.0, 0.0, 1.0, 0.0, 0.0, 1.0, 0.0, 0.0, 1.0, 0.0, 0.0, 1.0, 0.0, 0.0, 0.0, -1.0, 0.0, 0.0, -1.0, 0.0, 0.0, -1.0, 0.0, -1.913e-05, -1.0, 1.35e-05, 3.627e-05, -1.0, 1.632e-06, -2.447e-05, -1.0, 1.46e-05, -0.8682, 0.0, -0.4961, -0.8682, 0.0, -0.4961, -0.8682, 0.0, -0.4961, -0.8682, 0.0, -0.4961, -0.8682, 0.0, -0.4961, -0.8682, 0.0, -0.4961, 0.0, 0.8682, -0.4961, 0.0, 0.8682, -0.4961, 0.0, 0.8682, -0.4961, 6.557e-06, 0.8682, -0.4961, 2.349e-05, 0.8682, -0.4961, -3.532e-06, 0.8682, -0.4961, 0.0, 1.0, 0.0, 0.0, 1.0, 0.0, 0.0, 1.0, 0.0, 0.0, 1.0, 4.335e-08, 0.0, 1.0, 4.335e-08, 0.0, 1.0, 4.335e-08, 0.9398, 0.0, -0.3417, 0.9398, 0.0, -0.3417, 0.9398, 0.0, -0.3417, 0.9398, 0.0, -0.3417, 0.9398, 0.0, -0.3417, 0.9398, 0.0, -0.3417, 0.0, -1.0, 0.0, 0.0, -1.0, 0.0, 0.0, -1.0, 0.0, 0.0, -1.0, 0.0, 0.0, -1.0, 0.0, 0.0, -1.0, 0.0])] * 3)])
me_mesh_5_002 = bpy.data.meshes.new('Mesh_5.002')
me_mesh_5_002.from_pydata([(-0.0625, -0.01562, 0.3594), (-0.0625, 0.01562, 0.3281), (-0.625, 0.01562, 0.3594), (-0.0625, -0.01562, 0.3281), (-0.625, -0.01562, 0.3281), (-0.625, -0.01562, 0.3594), (-0.0625, 0.01562, 0.3594), (-0.625, 0.01562, 0.3281)], [], [(6, 0, 3), (6, 3, 1), (4, 5, 2), (4, 2, 7), (5, 0, 6), (5, 6, 2), (1, 3, 4), (1, 4, 7), (3, 0, 5), (3, 5, 4), (2, 6, 1), (2, 1, 7)])
_uv = me_mesh_5_002.uv_layers.new(name='UVMap')
_uv.uv.foreach_set('vector', [0.7425, 0.3724, 0.7425, 0.3568, 0.7581, 0.3568, 0.7425, 0.3724, 0.7581, 0.3568, 0.7581, 0.3724, 0.8957, 0.2154, 0.9113, 0.2154, 0.9113, 0.231, 0.8957, 0.2154, 0.9113, 0.231, 0.8957, 0.231, 0.1643, 0.7812, 0.1643, 0.4999, 0.1799, 0.4999, 0.1643, 0.7812, 0.1799, 0.4999, 0.1799, 0.7812, 0.8076, 0.6381, 0.7919, 0.6381, 0.7919, 0.3568, 0.8076, 0.6381, 0.7919, 0.3568, 0.8076, 0.3568, 0.2138, 0.4999, 0.2294, 0.4999, 0.2294, 0.7812, 0.2138, 0.4999, 0.2294, 0.7812, 0.2138, 0.7812, 0.7425, 0.6537, 0.7425, 0.3724, 0.7581, 0.3724, 0.7425, 0.6537, 0.7581, 0.3724, 0.7581, 0.6537])
me_mesh_5_002.materials.append(mat_m_gun_metal)
me_mesh_5_002.update()
me_mesh_5_002.normals_split_custom_set([tuple(v) for v in zip(*[iter([1.0, 0.0, 0.0, 1.0, 0.0, 0.0, 1.0, 0.0, 0.0, 1.0, 0.0, 0.0, 1.0, 0.0, 0.0, 1.0, 0.0, 0.0, -1.0, 0.0, 0.0, -1.0, 0.0, 0.0, -1.0, 0.0, 0.0, -1.0, 0.0, 0.0, -1.0, 0.0, 0.0, -1.0, 0.0, 0.0, 0.0, 0.0, 1.0, 0.0, 0.0, 1.0, 0.0, 0.0, 1.0, 0.0, 0.0, 1.0, 0.0, 0.0, 1.0, 0.0, 0.0, 1.0, 0.0, 0.0, -1.0, 0.0, 0.0, -1.0, 0.0, 0.0, -1.0, 0.0, 0.0, -1.0, 0.0, 0.0, -1.0, 0.0, 0.0, -1.0, 0.0, -1.0, 0.0, 0.0, -1.0, 0.0, 0.0, -1.0, 0.0, 0.0, -1.0, 0.0, 0.0, -1.0, 0.0, 0.0, -1.0, 0.0, 0.0, 1.0, 0.0, 0.0, 1.0, 0.0, 0.0, 1.0, 0.0, 0.0, 1.0, 0.0, 0.0, 1.0, 0.0, 0.0, 1.0, 0.0])] * 3)])
me_mesh_6_002 = bpy.data.meshes.new('Mesh_6.002')
me_mesh_6_002.from_pydata([(-0.125, -0.01562, 0.4062), (-0.125, 0.01562, 0.375), (-0.3906, 0.01562, 0.4062), (-0.125, -0.01562, 0.375), (-0.3906, -0.01562, 0.375), (-0.3906, -0.01562, 0.4062), (-0.125, 0.01562, 0.4062), (-0.3906, 0.01562, 0.375)], [], [(6, 0, 3), (6, 3, 1), (4, 5, 2), (4, 2, 7), (5, 0, 6), (5, 6, 2), (1, 3, 4), (1, 4, 7), (3, 0, 5), (3, 5, 4), (2, 6, 1), (2, 1, 7)])
_uv = me_mesh_6_002.uv_layers.new(name='UVMap')
_uv.uv.foreach_set('vector', [0.385, 0.5386, 0.4007, 0.5386, 0.4007, 0.5542, 0.385, 0.5386, 0.4007, 0.5542, 0.385, 0.5542, 0.9124, 0.4673, 0.9124, 0.483, 0.8968, 0.483, 0.9124, 0.4673, 0.8968, 0.483, 0.8968, 0.4673, 0.8478, 0.4839, 0.8478, 0.351, 0.8634, 0.351, 0.8478, 0.4839, 0.8634, 0.351, 0.8634, 0.4839, 0.385, 0.5542, 0.4007, 0.5542, 0.4007, 0.687, 0.385, 0.5542, 0.4007, 0.687, 0.385, 0.687, 0.8523, 0.09801, 0.868, 0.09801, 0.868, 0.2309, 0.8523, 0.09801, 0.868, 0.2309, 0.8523, 0.2309, 0.385, 0.8533, 0.385, 0.7204, 0.4007, 0.7204, 0.385, 0.8533, 0.4007, 0.7204, 0.4007, 0.8533])
me_mesh_6_002.materials.append(mat_m_gun_metal)
me_mesh_6_002.update()
me_mesh_6_002.normals_split_custom_set([tuple(v) for v in zip(*[iter([1.0, 0.0, 0.0, 1.0, 0.0, 0.0, 1.0, 0.0, 0.0, 1.0, 0.0, 0.0, 1.0, 0.0, 0.0, 1.0, 0.0, 0.0, -1.0, 0.0, 0.0, -1.0, 0.0, 0.0, -1.0, 0.0, 0.0, -1.0, 0.0, 0.0, -1.0, 0.0, 0.0, -1.0, 0.0, 0.0, 0.0, 0.0, 1.0, 0.0, 0.0, 1.0, 0.0, 0.0, 1.0, 0.0, 0.0, 1.0, 0.0, 0.0, 1.0, 0.0, 0.0, 1.0, 0.0, 0.0, -1.0, 0.0, 0.0, -1.0, 0.0, 0.0, -1.0, 0.0, 0.0, -1.0, 0.0, 0.0, -1.0, 0.0, 0.0, -1.0, 0.0, -1.0, 0.0, 0.0, -1.0, 0.0, 0.0, -1.0, 0.0, 0.0, -1.0, 0.0, 0.0, -1.0, 0.0, 0.0, -1.0, 0.0, 0.0, 1.0, 0.0, 0.0, 1.0, 0.0, 0.0, 1.0, 0.0, 0.0, 1.0, 0.0, 0.0, 1.0, 0.0, 0.0, 1.0, 0.0])] * 3)])
me_mesh_7_002 = bpy.data.meshes.new('Mesh_7.002')
me_mesh_7_002.from_pydata([(-0.3906, -0.01719, 0.4078), (-0.3906, 0.01719, 0.4078), (-0.4688, -0.01719, 0.3266), (-0.4062, -0.01719, 0.4078), (-0.4062, 0.01719, 0.4078), (-0.3906, 0.01719, 0.3266), (-0.4688, 0.01719, 0.3266), (-0.3906, -0.01719, 0.3266)], [], [(1, 0, 7), (1, 7, 5), (2, 3, 4), (2, 4, 6), (3, 0, 1), (3, 1, 4), (5, 7, 2), (5, 2, 6), (7, 0, 3), (7, 3, 2), (4, 1, 5), (4, 5, 6)])
_uv = me_mesh_7_002.uv_layers.new(name='UVMap')
_uv.uv.foreach_set('vector', [0.8978, 0.6403, 0.8806, 0.6403, 0.8806, 0.5996, 0.8978, 0.6403, 0.8806, 0.5996, 0.8978, 0.5996, 0.8806, 0.5605, 0.8806, 0.5093, 0.8978, 0.5093, 0.8806, 0.5605, 0.8978, 0.5093, 0.8978, 0.5605, 0.8806, 0.5093, 0.8806, 0.5014, 0.8978, 0.5014, 0.8806, 0.5093, 0.8978, 0.5014, 0.8978, 0.5093, 0.8978, 0.5996, 0.8806, 0.5996, 0.8806, 0.5605, 0.8978, 0.5996, 0.8806, 0.5605, 0.8978, 0.5605, 0.4471, 0.9482, 0.4471, 0.9075, 0.4549, 0.9075, 0.4471, 0.9482, 0.4549, 0.9075, 0.4862, 0.9482, 0.6264, 0.9334, 0.6342, 0.9334, 0.6342, 0.9741, 0.6264, 0.9334, 0.6342, 0.9741, 0.5951, 0.9741])
me_mesh_7_002.materials.append(mat_m_gun_metal)
me_mesh_7_002.materials.append(mat_m_gun_wood)
me_mesh_7_002.update()
me_mesh_7_002.normals_split_custom_set([tuple(v) for v in zip(*[iter([1.0, 0.0, 0.0, 1.0, 0.0, 0.0, 1.0, 0.0, 0.0, 1.0, 0.0, 0.0, 1.0, 0.0, 0.0, 1.0, 0.0, 0.0, -0.7926, 0.0, 0.6097, -0.7926, 0.0, 0.6097, -0.7926, 0.0, 0.6097, -0.7926, 0.0, 0.6097, -0.7926, 0.0, 0.6097, -0.7926, 0.0, 0.6097, 0.0, 0.0, 1.0, 0.0, 0.0, 1.0, 0.0, 0.0, 1.0, 0.0, 0.0, 1.0, 0.0, 0.0, 1.0, 0.0, 0.0, 1.0, 0.0, 0.0, -1.0, 0.0, 0.0, -1.0, 0.0, 0.0, -1.0, 0.0, 0.0, -1.0, 0.0, 0.0, -1.0, 0.0, 0.0, -1.0, 0.0, -1.0, 0.0, 0.0, -1.0, 0.0, 0.0, -1.0, 0.0, 0.0, -1.0, 0.0, 0.0, -1.0, 0.0, 0.0, -1.0, 0.0, 0.0, 1.0, 0.0, 0.0, 1.0, 0.0, 0.0, 1.0, 0.0, 0.0, 1.0, 0.0, 0.0, 1.0, 0.0, 0.0, 1.0, 0.0])] * 3)])
me_cube = bpy.data.meshes.new('Cube')
me_cube.from_pydata([(-1.0, -1.0, -1.0), (-1.0, -1.0, 1.0), (-1.0, 1.0, -1.0), (-1.0, 1.0, 1.0), (1.0, -1.0, -1.0), (1.0, -1.0, 1.0), (1.0, 1.0, -1.0), (1.0, 1.0, 1.0), (0.3333, 1.0, -1.0), (-0.3333, 1.0, -1.0), (-0.3333, 1.0, 1.0), (0.3333, 1.0, 1.0), (-0.3333, -1.0, -1.0), (0.3333, -1.0, -1.0), (0.3333, -1.0, 1.0), (-0.3333, -1.0, 1.0), (-1.0, 1.0, -1.375), (-1.0, -1.0, -1.375), (-0.3333, 1.0, -1.375), (1.0, -1.0, -1.375), (1.0, 1.0, -1.375), (0.3333, -1.0, -1.375), (0.3333, 1.0, -1.375), (-0.3333, -1.0, -1.375), (-0.5, 1.0, -1.0), (-0.6667, 1.0, -1.0), (-0.8333, 1.0, -1.0), (-0.5, -1.0, 1.0), (-0.6667, -1.0, 1.0), (-0.8333, -1.0, 1.0), (-0.8333, 1.0, 1.0), (-0.6667, 1.0, 1.0), (-0.5, 1.0, 1.0), (-0.8333, -1.0, -1.0), (-0.6667, -1.0, -1.0), (-0.5, -1.0, -1.0), (-0.5, 1.0, -1.375), (-0.6667, 1.0, -1.375), (-0.8333, 1.0, -1.375), (-0.8333, -1.0, -1.375), (-0.6667, -1.0, -1.375), (-0.5, -1.0, -1.375), (0.5, 1.0, 1.0), (0.6667, 1.0, 1.0), (0.8333, 1.0, 1.0), (0.5, -1.0, -1.0), (0.6667, -1.0, -1.0), (0.8333, -1.0, -1.0), (0.8333, 1.0, -1.0), (0.6667, 1.0, -1.0), (0.5, 1.0, -1.0), (0.8333, -1.0, 1.0), (0.6667, -1.0, 1.0), (0.5, -1.0, 1.0), (0.5, -1.0, -1.375), (0.6667, -1.0, -1.375), (0.8333, -1.0, -1.375), (0.8333, 1.0, -1.375), (0.6667, 1.0, -1.375), (0.5, 1.0, -1.375), (-1.442, 5.012, -3.459), (1.064, 5.012, -3.459), (0.8971, 5.012, -3.459), (-0.1685, 5.012, -3.459), (-0.001814, 5.012, -3.459), (0.001814, 5.012, -3.459), (-1.275, 5.012, -3.459), (0.1685, 5.012, -3.459), (-0.1685, 6.839, -3.459), (-1.653, 6.839, -3.239), (-1.653, 6.839, -3.46), (-1.653, 13.92, -3.239), (-1.653, 13.92, -3.46), (1.204, 6.839, -3.239), (1.204, 6.839, -3.46), (1.204, 13.92, -3.239), (1.204, 13.92, -3.46), (-1.396, 6.383, -3.241), (-1.396, 4.383, -3.241), (-1.229, 4.383, -3.241), (-1.229, 6.383, -3.241), (-0.2035, 6.376, -3.239), (-0.2035, 4.376, -3.239), (-0.03686, 4.376, -3.239), (-0.03686, 6.376, -3.239), (0.2024, 4.396, -3.246), (0.2024, 6.396, -3.246), (0.03575, 6.396, -3.246), (0.03575, 4.396, -3.246), (1.058, 4.422, -3.255), (1.058, 6.422, -3.255), (0.8909, 4.422, -3.255), (0.8909, 6.422, -3.255), (-0.2035, 6.915, -3.239), (-0.03686, 6.915, -3.239), (-1.439, 6.839, -3.445), (-1.429, 6.839, -3.4), (-1.442, 6.839, -3.459), (0.2024, 6.839, -3.246), (0.03575, 6.839, -3.246), (-0.001814, 6.839, -3.459), (-0.1685, 6.839, -3.459), (0.001814, 6.839, -3.459), (0.1685, 6.839, -3.459), (1.064, 6.839, -3.459), (0.8971, 6.839, -3.459), (-1.275, 6.839, -3.459), (-1.396, 6.839, -3.241), (-1.263, 6.839, -3.4), (-1.229, 6.839, -3.241), (-0.01134, 6.839, -3.4), (-0.178, 6.839, -3.4), (0.01134, 6.839, -3.4), (0.178, 6.839, -3.4), (0.8953, 6.839, -3.4), (1.058, 6.839, -3.255), (1.062, 6.839, -3.4), (0.8909, 6.839, -3.255), (-0.2034, 6.918, -3.239), (-0.03672, 6.918, -3.239), (-0.1685, 6.839, -3.459), (-0.1685, 6.839, -3.459), (-0.178, 6.839, -3.4), (-0.178, 6.839, -3.4), (1.062, 6.839, -3.4), (1.062, 6.839, -3.4), (1.064, 6.839, -3.459), (1.064, 6.839, -3.459), (1.064, 6.839, -3.459), (0.178, 6.839, -3.4), (0.178, 6.839, -3.4), (0.1685, 6.839, -3.459), (0.1685, 6.839, -3.459), (0.1685, 6.839, -3.459), (0.8971, 6.839, -3.459), (0.8971, 6.839, -3.459), (0.8971, 6.839, -3.459), (-0.001814, 6.839, -3.459), (-0.001814, 6.839, -3.459), (-0.001814, 6.839, -3.459), (-0.001814, 6.839, -3.459), (-1.442, 6.839, -3.459), (-1.442, 6.839, -3.459), (-1.442, 6.839, -3.459), (-1.275, 6.839, -3.459), (-1.275, 6.839, -3.459), (-1.275, 6.839, -3.459), (0.001814, 6.839, -3.459), (0.001814, 6.839, -3.459), (0.001814, 6.839, -3.459), (0.001814, 6.839, -3.459), (0.8953, 6.839, -3.4), (0.8953, 6.839, -3.4), (-1.396, 6.839, -3.241), (-1.396, 6.839, -3.241), (-1.229, 6.839, -3.241), (-1.229, 6.839, -3.241), (-1.429, 6.839, -3.4), (-1.429, 6.839, -3.4), (-0.01134, 6.839, -3.4), (-0.01134, 6.839, -3.4), (0.01134, 6.839, -3.4), (0.01134, 6.839, -3.4), (-1.439, 6.839, -3.445), (-1.439, 6.839, -3.445), (-1.439, 6.839, -3.445), (-1.439, 6.839, -3.445), (-1.439, 6.839, -3.445), (-1.263, 6.839, -3.4), (-1.263, 6.839, -3.4), (-0.2034, 6.918, -3.239), (-0.2034, 6.918, -3.239), (-0.2034, 6.839, -3.239), (-0.2034, 6.839, -3.239), (-0.2034, 6.839, -3.239), (-0.03673, 6.839, -3.239), (-0.03673, 6.839, -3.239), (-0.03673, 6.839, -3.239), (0.03575, 6.839, -3.246), (0.03575, 6.839, -3.246), (0.2024, 6.839, -3.246), (0.2024, 6.839, -3.246), (1.058, 6.839, -3.255), (1.058, 6.839, -3.255), (0.8909, 6.839, -3.255), (0.8909, 6.839, -3.255), (-0.03672, 6.918, -3.239), (-0.03672, 6.918, -3.239), (-1.653, 6.839, -3.673), (-1.653, 13.92, -3.673), (1.204, 13.92, -3.673), (1.204, 6.839, -3.673)], [(136, 127), (68, 139), (149, 132), (139, 149), (143, 146), (143, 167)], [(0, 1, 3, 2), (48, 44, 7, 6), (6, 7, 5, 4), (33, 29, 1, 0), (9, 12, 23, 18), (30, 3, 1, 29), (42, 11, 14, 53), (11, 10, 15, 14), (24, 9, 18, 36), (9, 8, 13, 12), (45, 53, 14, 13), (13, 14, 15, 12), (24, 32, 10, 9), (9, 10, 11, 8), (89, 91, 62, 61), (0, 2, 16, 17), (6, 4, 19, 20), (33, 0, 17, 39), (13, 8, 22, 21), (48, 6, 20, 57), (45, 13, 21, 54), (12, 35, 41, 23), (35, 34, 40, 41), (34, 33, 39, 40), (38, 37, 40, 39), (37, 36, 41, 40), (2, 3, 30, 26), (26, 30, 31, 25), (25, 31, 32, 24), (2, 26, 38, 16), (26, 25, 37, 38), (25, 24, 36, 37), (10, 32, 27, 15), (32, 31, 28, 27), (31, 30, 29, 28), (12, 15, 27, 35), (35, 27, 28, 34), (34, 28, 29, 33), (4, 47, 56, 19), (47, 46, 55, 56), (46, 45, 54, 55), (8, 50, 59, 22), (50, 49, 58, 59), (49, 48, 57, 58), (59, 58, 55, 54), (58, 57, 56, 55), (4, 5, 51, 47), (47, 51, 52, 46), (46, 52, 53, 45), (7, 44, 51, 5), (44, 43, 52, 51), (43, 42, 53, 52), (8, 11, 42, 50), (50, 42, 43, 49), (49, 43, 44, 48), (85, 88, 65, 67), (83, 82, 63, 64), (79, 78, 60, 66), (69, 70, 72, 71), (71, 72, 76, 75), (75, 76, 74, 73), (74, 76, 190, 191), (39, 17, 78, 79), (16, 38, 80, 77), (38, 39, 79, 80), (17, 16, 77, 78), (18, 23, 83, 84), (36, 18, 84, 81), (23, 41, 82, 83), (41, 36, 81, 82), (21, 22, 87, 88), (54, 21, 88, 85), (22, 59, 86, 87), (59, 54, 85, 86), (57, 20, 90, 92), (56, 57, 92, 91), (20, 19, 89, 90), (19, 56, 91, 89), (81, 84, 94, 93), (121, 63, 82, 81, 123), (128, 125, 90, 89, 61), (133, 130, 86, 85, 67), (128, 61, 62, 134), (137, 64, 63, 121), (144, 66, 60, 141), (133, 67, 65, 147), (134, 62, 91, 92, 152), (154, 77, 80, 156), (77, 154, 158), (137, 160, 84, 83, 64), (147, 65, 88, 87, 162), (77, 158, 164, 78), (141, 60, 78, 95), (169, 80, 79, 66, 144), (81, 93, 170, 174, 123), (137, 64, 65, 147), (70, 69, 107, 157, 163, 97), (166, 96, 153, 155, 168, 145, 142), (138, 120, 122, 173, 175, 159), (131, 148, 161, 179, 181, 129), (182, 73, 74, 126, 124), (104, 135, 151, 185, 115, 116), (150, 140, 110, 112), (177, 73, 182, 117, 114, 105, 126, 74, 70, 97, 106, 108, 109, 107, 69, 172, 111, 101, 100, 102, 103, 113, 98, 99, 112, 110), (172, 69, 71, 75, 73, 177, 187, 171), (175, 173, 118, 119), (170, 93, 94, 186), (184, 92, 90, 183), (92, 184, 152), (178, 87, 86, 180), (86, 130, 180), (90, 125, 183), (80, 169, 156), (94, 84, 160, 176, 186), (87, 178, 162), (190, 189, 188, 191), (72, 70, 188, 189), (70, 74, 191, 188), (76, 72, 189, 190)])
_uv = me_cube.uv_layers.new(name='UVMap')
_uv.uv.foreach_set('vector', [0.2185, 0.3812, 0.2349, 0.3754, 0.2407, 0.3919, 0.2242, 0.3976, 0.2126, 0.4332, 0.2126, 0.4158, 0.2141, 0.4158, 0.2141, 0.4332, 0.2572, 0.3976, 0.2407, 0.392, 0.2464, 0.3755, 0.2628, 0.3812, 0.2699, 0.394, 0.2424, 0.394, 0.2424, 0.386, 0.2699, 0.386, 0.2748, 0.3918, 0.2805, 0.3753, 0.2836, 0.3763, 0.2779, 0.3929, 0.2328, 0.4688, 0.2328, 0.4702, 0.2154, 0.4702, 0.2154, 0.4688, 0.2328, 0.4571, 0.2328, 0.4586, 0.2154, 0.4586, 0.2154, 0.4571, 0.2328, 0.4586, 0.2328, 0.4644, 0.2154, 0.4644, 0.2154, 0.4586, 0.2792, 0.4644, 0.2806, 0.4644, 0.2806, 0.4677, 0.2792, 0.4677, 0.2718, 0.4643, 0.266, 0.4643, 0.266, 0.447, 0.2718, 0.447, 0.2699, 0.4582, 0.2424, 0.4582, 0.2424, 0.4502, 0.2699, 0.4502, 0.2699, 0.4502, 0.2424, 0.4502, 0.2424, 0.4181, 0.2699, 0.4181, 0.2792, 0.4644, 0.2792, 0.4471, 0.2806, 0.4471, 0.2806, 0.4644, 0.2806, 0.4644, 0.2806, 0.4471, 0.2864, 0.4471, 0.2864, 0.4644, 0.2387, 0.3934, 0.2401, 0.3933, 0.2401, 0.3987, 0.2387, 0.3987, 0.2185, 0.3812, 0.2242, 0.3976, 0.2212, 0.3987, 0.2154, 0.3822, 0.2572, 0.3976, 0.2628, 0.3812, 0.2659, 0.3823, 0.2602, 0.3987, 0.2567, 0.4701, 0.2581, 0.4701, 0.2581, 0.4734, 0.2567, 0.4734, 0.269, 0.3754, 0.2748, 0.3919, 0.2717, 0.393, 0.266, 0.3765, 0.2126, 0.4332, 0.2141, 0.4332, 0.2141, 0.4364, 0.2126, 0.4364, 0.2451, 0.4701, 0.2465, 0.4701, 0.2465, 0.4734, 0.2451, 0.4734, 0.2523, 0.4701, 0.2538, 0.4701, 0.2538, 0.4734, 0.2523, 0.4734, 0.2538, 0.4701, 0.2552, 0.4701, 0.2552, 0.4734, 0.2538, 0.4734, 0.2552, 0.4701, 0.2567, 0.4701, 0.2567, 0.4734, 0.2552, 0.4734, 0.2747, 0.4643, 0.2732, 0.4643, 0.2732, 0.447, 0.2747, 0.447, 0.2732, 0.4643, 0.2718, 0.4643, 0.2718, 0.447, 0.2732, 0.447, 0.2748, 0.4644, 0.2748, 0.4471, 0.2763, 0.4471, 0.2763, 0.4644, 0.2763, 0.4644, 0.2763, 0.4471, 0.2777, 0.4471, 0.2777, 0.4644, 0.2777, 0.4644, 0.2777, 0.4471, 0.2792, 0.4471, 0.2792, 0.4644, 0.2748, 0.4644, 0.2763, 0.4644, 0.2763, 0.4677, 0.2748, 0.4677, 0.2763, 0.4644, 0.2777, 0.4644, 0.2777, 0.4677, 0.2763, 0.4677, 0.2777, 0.4644, 0.2792, 0.4644, 0.2792, 0.4677, 0.2777, 0.4677, 0.2328, 0.4644, 0.2328, 0.4659, 0.2154, 0.4659, 0.2154, 0.4644, 0.2328, 0.4659, 0.2328, 0.4673, 0.2154, 0.4673, 0.2154, 0.4659, 0.2328, 0.4673, 0.2328, 0.4688, 0.2154, 0.4688, 0.2154, 0.4673, 0.2699, 0.4181, 0.2424, 0.4181, 0.2424, 0.41, 0.2699, 0.41, 0.2699, 0.41, 0.2424, 0.41, 0.2424, 0.402, 0.2699, 0.402, 0.2699, 0.402, 0.2424, 0.402, 0.2424, 0.394, 0.2699, 0.394, 0.2407, 0.4701, 0.2422, 0.4701, 0.2422, 0.4734, 0.2407, 0.4734, 0.2422, 0.4701, 0.2436, 0.4701, 0.2436, 0.4734, 0.2422, 0.4734, 0.2436, 0.4701, 0.2451, 0.4701, 0.2451, 0.4734, 0.2436, 0.4734, 0.2864, 0.4644, 0.2879, 0.4644, 0.2879, 0.4677, 0.2864, 0.4677, 0.2097, 0.4332, 0.2112, 0.4332, 0.2112, 0.4364, 0.2097, 0.4364, 0.2112, 0.4332, 0.2126, 0.4332, 0.2126, 0.4364, 0.2112, 0.4364, 0.2189, 0.4321, 0.2175, 0.4321, 0.2175, 0.4148, 0.2189, 0.4148, 0.2175, 0.4321, 0.216, 0.4321, 0.216, 0.4148, 0.2175, 0.4148, 0.2699, 0.4823, 0.2424, 0.4823, 0.2424, 0.4742, 0.2699, 0.4742, 0.2699, 0.4742, 0.2424, 0.4742, 0.2424, 0.4662, 0.2699, 0.4662, 0.2699, 0.4662, 0.2424, 0.4662, 0.2424, 0.4582, 0.2699, 0.4582, 0.2328, 0.4528, 0.2328, 0.4542, 0.2154, 0.4542, 0.2154, 0.4528, 0.2328, 0.4542, 0.2328, 0.4557, 0.2154, 0.4557, 0.2154, 0.4542, 0.2328, 0.4557, 0.2328, 0.4571, 0.2154, 0.4571, 0.2154, 0.4557, 0.2864, 0.4644, 0.2864, 0.4471, 0.2879, 0.4471, 0.2879, 0.4644, 0.2097, 0.4332, 0.2097, 0.4158, 0.2112, 0.4158, 0.2112, 0.4332, 0.2112, 0.4332, 0.2112, 0.4158, 0.2126, 0.4158, 0.2126, 0.4332, 0.2351, 0.3932, 0.2365, 0.3932, 0.2366, 0.3988, 0.2351, 0.3988, 0.2366, 0.393, 0.2381, 0.393, 0.238, 0.3988, 0.2366, 0.3988, 0.2329, 0.3931, 0.2344, 0.3932, 0.2345, 0.3989, 0.233, 0.3988, 0.269, 0.4058, 0.267, 0.4058, 0.267, 0.3443, 0.269, 0.3443, 0.2256, 0.4148, 0.2275, 0.4148, 0.2275, 0.4397, 0.2256, 0.4397, 0.2652, 0.406, 0.2671, 0.406, 0.2671, 0.4676, 0.2652, 0.4676, 0.2671, 0.4676, 0.2671, 0.406, 0.269, 0.406, 0.269, 0.4676, 0.2322, 0.344, 0.2336, 0.3441, 0.2344, 0.3932, 0.2329, 0.3931, 0.2364, 0.4143, 0.2379, 0.4142, 0.2376, 0.463, 0.2361, 0.4631, 0.2122, 0.3607, 0.2176, 0.344, 0.2188, 0.3939, 0.2134, 0.4106, 0.2154, 0.3822, 0.2212, 0.3987, 0.2212, 0.4484, 0.2154, 0.432, 0.2779, 0.3929, 0.2836, 0.3763, 0.2836, 0.4261, 0.2779, 0.4427, 0.2345, 0.4142, 0.2359, 0.4143, 0.2362, 0.463, 0.2347, 0.4629, 0.2372, 0.3441, 0.2387, 0.344, 0.2381, 0.393, 0.2366, 0.393, 0.2851, 0.3752, 0.2904, 0.3919, 0.2889, 0.4418, 0.2837, 0.4251, 0.266, 0.3765, 0.2717, 0.393, 0.2717, 0.4428, 0.266, 0.4263, 0.2345, 0.344, 0.2359, 0.3441, 0.2365, 0.3932, 0.2351, 0.3932, 0.2381, 0.4143, 0.2395, 0.4142, 0.2393, 0.4631, 0.2379, 0.4632, 0.2189, 0.3608, 0.2243, 0.3441, 0.2255, 0.394, 0.2201, 0.4106, 0.2321, 0.4143, 0.2336, 0.4143, 0.2337, 0.4633, 0.2322, 0.4633, 0.2268, 0.3442, 0.2321, 0.3608, 0.231, 0.4107, 0.2257, 0.3941, 0.2602, 0.3987, 0.2659, 0.3823, 0.2659, 0.4322, 0.2602, 0.4486, 0.2388, 0.344, 0.2403, 0.344, 0.2401, 0.3933, 0.2387, 0.3934, 0.2347, 0.4629, 0.2362, 0.463, 0.2359, 0.4677, 0.2345, 0.4676, 0.2883, 0.4463, 0.2835, 0.431, 0.2837, 0.4251, 0.2889, 0.4418, 0.2888, 0.4461, 0.2607, 0.4526, 0.2602, 0.4524, 0.2602, 0.4486, 0.2659, 0.4322, 0.2659, 0.4376, 0.2207, 0.4148, 0.2202, 0.4147, 0.2201, 0.4106, 0.2255, 0.394, 0.2256, 0.3997, 0.2388, 0.4146, 0.2387, 0.3987, 0.2401, 0.3987, 0.2403, 0.4146, 0.2372, 0.4147, 0.2366, 0.3988, 0.238, 0.3988, 0.2387, 0.4146, 0.2322, 0.4147, 0.233, 0.3988, 0.2345, 0.3989, 0.2336, 0.4147, 0.2345, 0.4146, 0.2351, 0.3988, 0.2366, 0.3988, 0.2359, 0.4147, 0.2305, 0.4147, 0.2256, 0.3996, 0.2257, 0.3941, 0.231, 0.4107, 0.231, 0.4145, 0.2364, 0.4671, 0.2361, 0.4631, 0.2376, 0.463, 0.2379, 0.467, 0.2212, 0.4484, 0.2225, 0.4522, 0.2212, 0.4526, 0.2784, 0.4471, 0.2779, 0.447, 0.2779, 0.4427, 0.2836, 0.4261, 0.2836, 0.432, 0.2712, 0.447, 0.266, 0.432, 0.266, 0.4263, 0.2717, 0.4428, 0.2717, 0.4469, 0.2212, 0.4484, 0.2212, 0.4526, 0.2208, 0.4528, 0.2154, 0.432, 0.224, 0.4364, 0.2227, 0.4204, 0.2242, 0.4148, 0.2242, 0.4364, 0.2135, 0.4148, 0.2134, 0.4106, 0.2188, 0.3939, 0.2189, 0.3998, 0.214, 0.415, 0.2108, 0.4106, 0.2122, 0.4151, 0.2122, 0.4151, 0.212, 0.4144, 0.2107, 0.4149, 0.216, 0.4307, 0.216, 0.4149, 0.216, 0.4149, 0.216, 0.4307, 0.2208, 0.4397, 0.2189, 0.4397, 0.2189, 0.4375, 0.2203, 0.4378, 0.2207, 0.4378, 0.2208, 0.4379, 0.2141, 0.4179, 0.2141, 0.4175, 0.2141, 0.4161, 0.2155, 0.4158, 0.2155, 0.4172, 0.2155, 0.4177, 0.2141, 0.418, 0.2155, 0.4202, 0.2141, 0.42, 0.2141, 0.4194, 0.2141, 0.418, 0.2155, 0.4183, 0.2155, 0.4197, 0.2155, 0.4221, 0.2141, 0.4223, 0.2141, 0.4218, 0.2141, 0.4204, 0.2155, 0.4202, 0.2155, 0.4216, 0.2191, 0.4162, 0.2189, 0.4149, 0.2208, 0.4149, 0.2208, 0.4161, 0.2203, 0.4161, 0.2596, 0.4546, 0.2581, 0.4545, 0.2581, 0.454, 0.2581, 0.4527, 0.2596, 0.4528, 0.2596, 0.454, 0.2208, 0.4253, 0.2208, 0.4254, 0.2203, 0.4254, 0.2203, 0.4252, 0.2189, 0.4257, 0.2189, 0.4149, 0.2191, 0.4162, 0.2191, 0.4176, 0.2203, 0.4176, 0.2208, 0.4175, 0.2208, 0.4161, 0.2208, 0.4149, 0.2208, 0.4397, 0.2208, 0.4379, 0.2208, 0.4364, 0.2203, 0.4363, 0.2189, 0.436, 0.2189, 0.4375, 0.2189, 0.4397, 0.2189, 0.4271, 0.2203, 0.4269, 0.2208, 0.4268, 0.2208, 0.4254, 0.2208, 0.4253, 0.2208, 0.4239, 0.2203, 0.4238, 0.219, 0.4236, 0.219, 0.425, 0.2203, 0.4252, 0.2203, 0.4254, 0.2525, 0.4057, 0.2652, 0.4057, 0.2652, 0.4669, 0.2402, 0.4669, 0.2402, 0.4057, 0.2511, 0.4057, 0.2511, 0.4064, 0.2525, 0.4064, 0.2596, 0.4542, 0.2596, 0.4527, 0.2603, 0.4527, 0.2603, 0.4542, 0.2345, 0.4676, 0.2345, 0.4676, 0.2359, 0.4677, 0.2359, 0.4677, 0.2321, 0.467, 0.2322, 0.4633, 0.2337, 0.4633, 0.2336, 0.467, 0.231, 0.4107, 0.2321, 0.4142, 0.231, 0.4145, 0.2381, 0.467, 0.2379, 0.4632, 0.2393, 0.4631, 0.2395, 0.467, 0.2201, 0.4106, 0.2202, 0.4147, 0.2189, 0.4143, 0.2602, 0.4486, 0.2602, 0.4524, 0.259, 0.452, 0.2134, 0.4106, 0.2135, 0.4148, 0.2122, 0.4144, 0.2763, 0.4471, 0.2779, 0.4427, 0.2779, 0.447, 0.2766, 0.4465, 0.2763, 0.4472, 0.2717, 0.4428, 0.273, 0.4464, 0.2717, 0.4469, 0.2884, 0.3597, 0.2123, 0.3597, 0.2123, 0.3444, 0.2884, 0.3444, 0.267, 0.3443, 0.267, 0.4058, 0.2652, 0.4058, 0.2652, 0.3443, 0.2208, 0.4397, 0.2208, 0.4149, 0.2227, 0.4149, 0.2227, 0.4397, 0.2275, 0.4397, 0.2275, 0.4148, 0.2294, 0.4148, 0.2294, 0.4397])
me_cube.materials.append(mat_m_gun_metal)
me_cube.update()
me_mesh_3_003 = bpy.data.meshes.new('Mesh_3.003')
me_mesh_3_003.from_pydata([(0.2031, 0.03125, 0.2969), (0.07812, 0.03125, 0.2969), (0.06726, 0.03125, 0.2349), (0.07812, -0.03125, 0.2969), (0.006798, -0.03125, -0.00271), (0.006798, 0.03125, -0.00271), (0.1827, -0.03125, 0.187), (0.2031, -0.03125, 0.2969), (0.1827, 0.03125, 0.187), (0.06726, -0.03125, 0.2349), (0.1166, -0.03125, 0.08984), (0.024, 0.03125, 0.1523), (0.024, -0.03125, 0.1523), (-0.0504, -0.03125, 0.1041), (-0.0504, 0.03125, 0.1041), (0.1166, 0.03125, 0.08984), (-0.1463, -0.03125, -0.03838), (-0.1463, 0.03125, -0.03838), (-0.1504, -0.03125, 0.07792), (-0.1504, 0.03125, 0.07792), (-0.1463, -0.03125, -0.03838), (-0.1463, 0.03125, -0.03838), (-0.1504, -0.03125, 0.07792), (-0.1504, 0.03125, 0.07792)], [], [(7, 6, 8), (7, 8, 0), (1, 2, 9), (1, 9, 3), (3, 7, 0), (3, 0, 1), (5, 4, 20, 21), (13, 14, 23, 22), (3, 9, 6), (3, 6, 7), (0, 8, 2), (0, 2, 1), (9, 12, 10), (9, 10, 6), (2, 11, 12), (2, 12, 9), (8, 15, 11), (8, 11, 2), (6, 10, 15), (6, 15, 8), (4, 10, 12), (4, 12, 13), (13, 12, 11), (13, 11, 14), (14, 11, 15), (14, 15, 5), (5, 15, 10), (5, 10, 4), (17, 16, 18), (17, 18, 19), (14, 5, 21, 23), (4, 13, 22, 20), (16, 17, 21, 20), (18, 16, 20, 22), (17, 19, 23, 21), (19, 18, 22, 23)])
me_mesh_3_003.polygons.foreach_set('use_smooth', [0, 0, 0, 0, 0, 0, 1, 0, 0, 0, 0, 0, 0, 0, 0, 0, 0, 0, 0, 0, 0, 0, 0, 0, 0, 0, 1, 1, 0, 0, 0, 0, 0, 0, 0, 0])
_uv = me_mesh_3_003.uv_layers.new(name='UVMap')
_uv.uv.foreach_set('vector', [0.0625, 0.75, 0.0625, 0.7109, 0.1094, 0.7109, 0.0625, 0.75, 0.1094, 0.7109, 0.1094, 0.75, 0.6094, 0.2812, 0.6094, 0.2344, 0.6562, 0.2344, 0.6094, 0.2812, 0.6562, 0.2344, 0.6562, 0.2812, 0.1172, 0.7891, 0.1172, 0.8438, 0.07812, 0.8438, 0.1172, 0.7891, 0.07812, 0.8438, 0.07812, 0.7891, 0.1094, 0.6562, 0.1094, 0.6094, 0.0625, 0.6094, 0.0625, 0.6562, 0.6562, 0.1641, 0.6094, 0.1641, 0.6094, 0.09375, 0.6562, 0.09375, 0.3438, 0.3281, 0.3438, 0.2812, 0.4141, 0.2812, 0.3438, 0.3281, 0.4141, 0.2812, 0.4141, 0.3281, 0.3438, 0.3281, 0.3438, 0.2812, 0.4141, 0.2812, 0.3438, 0.3281, 0.4141, 0.2812, 0.4141, 0.3281, 0.3438, 0.2812, 0.3438, 0.25, 0.4141, 0.25, 0.3438, 0.2812, 0.4141, 0.25, 0.4141, 0.2812, 0.6094, 0.2344, 0.6094, 0.1641, 0.6562, 0.1641, 0.6094, 0.2344, 0.6562, 0.1641, 0.6562, 0.2344, 0.3438, 0.2812, 0.3438, 0.25, 0.4141, 0.25, 0.3438, 0.2812, 0.4141, 0.25, 0.4141, 0.2812, 0.0625, 0.7109, 0.0625, 0.6641, 0.1094, 0.6641, 0.0625, 0.7109, 0.1094, 0.6641, 0.1094, 0.7109, 0.4141, 0.2188, 0.4141, 0.25, 0.3438, 0.25, 0.4141, 0.2188, 0.3438, 0.25, 0.3438, 0.2031, 0.6562, 0.09375, 0.6562, 0.1641, 0.6094, 0.1641, 0.6562, 0.09375, 0.6094, 0.1641, 0.6094, 0.09375, 0.4141, 0.2188, 0.4141, 0.25, 0.3438, 0.25, 0.4141, 0.2188, 0.3438, 0.25, 0.3438, 0.25, 0.1094, 0.6094, 0.1094, 0.6641, 0.0625, 0.6641, 0.1094, 0.6094, 0.0625, 0.6641, 0.0625, 0.6094, 0.7969, 0.2969, 0.75, 0.2969, 0.75, 0.2188, 0.7969, 0.2969, 0.75, 0.2188, 0.7969, 0.2188, 0.3438, 0.2031, 0.4141, 0.2188, 0.4141, 0.1484, 0.3438, 0.1484, 0.4141, 0.2188, 0.3438, 0.2031, 0.3438, 0.1484, 0.4141, 0.1484, 0.9079, 0.03685, 0.8171, 0.3821, 0.8171, 0.3821, 0.9079, 0.03685, 0.9079, 0.6729, 0.9079, 0.9637, 0.9079, 0.9637, 0.9079, 0.6729, 0.8171, 0.3821, 0.8352, 0.582, 0.8352, 0.582, 0.8171, 0.3821, 0.8352, 0.582, 0.9079, 0.6729, 0.9079, 0.6729, 0.8352, 0.582])
me_mesh_3_003.materials.append(mat_m_gun_metal)
me_mesh_3_003.update()
me_mesh_3_003.normals_split_custom_set([tuple(v) for v in zip(*[iter([0.9832, 0.0, -0.1824, 0.9832, 0.0, -0.1824, 0.9832, 0.0, -0.1824, 0.9832, 0.0, -0.1824, 0.9832, 0.0, -0.1824, 0.9832, 0.0, -0.1824, -0.985, 0.0, 0.1726, -0.985, 0.0, 0.1726, -0.985, 0.0, 0.1726, -0.985, 0.0, 0.1726, -0.985, 0.0, 0.1726, -0.985, 0.0, 0.1726, 0.0, 0.0, 1.0, 0.0, 0.0, 1.0, 0.0, 0.0, 1.0, 0.0, 0.0, 1.0, 0.0, 0.0, 1.0, 0.0, 0.0, 1.0, 0.448, 0.0, -0.894, 0.448, 0.0, -0.894, 0.2269, 0.0, -0.9739, 0.2269, 0.0, -0.9739, -0.2537, 0.0, 0.9673, -0.2537, 0.0, 0.9673, -0.2537, 0.0, 0.9673, -0.2537, 0.0, 0.9673, 0.0, -1.0, 0.0, 0.0, -1.0, 0.0, 0.0, -1.0, 0.0, 0.0, -1.0, 0.0, 0.0, -1.0, 0.0, 0.0, -1.0, 0.0, 0.0, 1.0, -3.409e-08, 0.0, 1.0, -3.409e-08, 0.0, 1.0, -3.409e-08, 0.0, 1.0, 6.007e-08, 0.0, 1.0, 6.007e-08, 0.0, 1.0, 6.007e-08, 0.0, -1.0, 0.0, 0.0, -1.0, 0.0, 0.0, -1.0, 0.0, 0.0, -1.0, 0.0, 0.0, -1.0, 0.0, 0.0, -1.0, 0.0, -0.8857, 0.0, 0.4643, -0.8857, 0.0, 0.4643, -0.8857, 0.0, 0.4643, -0.8857, 0.0, 0.4643, -0.8857, 0.0, 0.4643, -0.8857, 0.0, 0.4643, 0.0, 1.0, 0.0, 0.0, 1.0, 0.0, 0.0, 1.0, 0.0, 0.0, 1.0, 0.0, 0.0, 1.0, 0.0, 0.0, 1.0, 0.0, 0.8268, 0.0, -0.5625, 0.8268, 0.0, -0.5625, 0.8268, 0.0, -0.5625, 0.8268, 0.0, -0.5625, 0.8268, 0.0, -0.5625, 0.8268, 0.0, -0.5625, 0.0, -1.0, 0.0, 0.0, -1.0, 0.0, 0.0, -1.0, 0.0, 0.0, -1.0, 0.0, 0.0, -1.0, 0.0, 0.0, -1.0, 0.0, -0.5438, 0.0, 0.8392, -0.5438, 0.0, 0.8392, -0.5438, 0.0, 0.8392, -0.5438, 0.0, 0.8392, -0.5438, 0.0, 0.8392, -0.5438, 0.0, 0.8392, -1.277e-08, 1.0, 0.0, -1.277e-08, 1.0, 0.0, -1.277e-08, 1.0, 0.0, -1.012e-08, 1.0, 0.0, -1.012e-08, 1.0, 0.0, -1.012e-08, 1.0, 0.0, 0.448, 0.0, -0.894, 0.6444, 0.0, -0.7647, 0.6444, 0.0, -0.7647, 0.448, 0.0, -0.894, 0.6444, 0.0, -0.7647, 0.448, 0.0, -0.894, -0.9994, 0.0, -0.03464, -0.9994, 0.0, -0.03464, -0.9994, 0.0, -0.03464, -0.9994, 0.0, -0.03464, -0.9994, 0.0, -0.03464, -0.9994, 0.0, -0.03464, -3.141e-08, 1.0, 2.994e-08, -3.141e-08, 1.0, 2.994e-08, -3.141e-08, 1.0, 2.994e-08, -3.141e-08, 1.0, 2.994e-08, 5.517e-08, -1.0, 1.738e-08, 5.517e-08, -1.0, 1.738e-08, 5.517e-08, -1.0, 1.738e-08, 5.517e-08, -1.0, 1.738e-08, 0.0, 0.0, 1.0, 0.0, 0.0, 1.0, 0.0, 0.0, 1.0, 0.0, 0.0, 1.0, 0.0, 0.0, 1.0, 0.0, 0.0, 1.0, 0.0, 0.0, 1.0, 0.0, 0.0, 1.0, 0.0, 0.0, 1.0, 0.0, 0.0, 1.0, 0.0, 0.0, 1.0, 0.0, 0.0, 1.0, 0.0, 0.0, 1.0, 0.0, 0.0, 1.0, 0.0, 0.0, 1.0, 0.0, 0.0, 1.0])] * 3)])

# ---- objects
ob_cube = bpy.data.objects.new('Cube', me_cube_001)
ob_node_15 = bpy.data.objects.new('Node_15', None)
ob_gun = bpy.data.objects.new('gun', None)
ob_stock = bpy.data.objects.new('stock', None)
ob_cube_1 = bpy.data.objects.new('cube', me_mesh_0_002)
ob_reciever = bpy.data.objects.new('reciever', None)
ob_cube_001 = bpy.data.objects.new('cube.001', me_mesh_1_002)
ob_grip = bpy.data.objects.new('grip', None)
ob_cube_002 = bpy.data.objects.new('cube.002', me_mesh_2_002)
ob_mag = bpy.data.objects.new('mag', None)
ob_cube_003 = bpy.data.objects.new('cube.003', me_mesh_3_002)
ob_handguard = bpy.data.objects.new('handguard', None)
ob_cube_004 = bpy.data.objects.new('cube.004', me_mesh_4_002)
ob_barrel = bpy.data.objects.new('barrel', None)
ob_cube_005 = bpy.data.objects.new('cube.005', me_mesh_5_002)
ob_cube_006 = bpy.data.objects.new('cube.006', me_mesh_6_002)
ob_cube_007 = bpy.data.objects.new('cube.007', me_mesh_7_002)
ob_scope_mount = bpy.data.objects.new('scope_mount', me_cube)
ob_node_15_001 = bpy.data.objects.new('Node_15.001', None)
ob_mag_001 = bpy.data.objects.new('mag.001', None)
ob_gun_001 = bpy.data.objects.new('gun.001', None)
ob_extended_magazine = bpy.data.objects.new('extended_magazine', me_mesh_3_003)

# ---- transforms, parenting, visibility, modifiers, constraints
ob_cube.parent = ob_barrel
ob_cube.location = (0.0, 0.0, 0.0)
ob_node_15.location = (0.0, 0.0, 0.0)
ob_node_15.rotation_mode = 'QUATERNION'
ob_node_15.rotation_quaternion = (1.0, 0.0, 0.0, 0.0)
ob_node_15.empty_display_size = 0.001
ob_gun.parent = ob_node_15
ob_gun.location = (0.0, 0.0, 0.0)
ob_gun.rotation_mode = 'QUATERNION'
ob_gun.rotation_quaternion = (1.0, 0.0, 0.0, 0.0)
ob_gun.empty_display_size = 0.001
ob_stock.parent = ob_gun
ob_stock.location = (0.0, 0.0, 0.0)
ob_stock.rotation_mode = 'QUATERNION'
ob_stock.rotation_quaternion = (1.0, 0.0, 0.0, 0.0)
ob_stock.empty_display_size = 0.001
ob_cube_1.parent = ob_stock
ob_cube_1.location = (0.5625, 0.0, 0.2188)
ob_cube_1.rotation_mode = 'QUATERNION'
ob_cube_1.rotation_quaternion = (0.995, 0.0, 0.1002, 0.0)
ob_reciever.parent = ob_gun
ob_reciever.location = (0.0, 0.0, 0.0)
ob_reciever.rotation_mode = 'QUATERNION'
ob_reciever.rotation_quaternion = (1.0, 0.0, 0.0, 0.0)
ob_reciever.empty_display_size = 0.001
ob_cube_001.parent = ob_reciever
ob_cube_001.location = (0.0, 0.0, 0.0)
ob_cube_001.rotation_mode = 'QUATERNION'
ob_cube_001.rotation_quaternion = (1.0, 0.0, 0.0, 0.0)
ob_cube_001.use_mesh_mirror_y = True
ob_grip.parent = ob_gun
ob_grip.location = (0.0, 0.0, 0.0)
ob_grip.rotation_mode = 'QUATERNION'
ob_grip.rotation_quaternion = (1.0, 0.0, 0.0, 0.0)
ob_grip.empty_display_size = 0.001
ob_cube_002.parent = ob_grip
ob_cube_002.location = (0.375, 0.0, 0.1875)
ob_cube_002.rotation_mode = 'QUATERNION'
ob_cube_002.rotation_quaternion = (0.9848, 0.0, -0.1736, 0.0)
ob_mag.parent = ob_gun
ob_mag.location = (0.0, 0.0, 0.0)
ob_mag.rotation_mode = 'QUATERNION'
ob_mag.rotation_quaternion = (1.0, 0.0, 0.0, 0.0)
ob_mag.empty_display_size = 0.001
ob_cube_003.parent = ob_mag
ob_cube_003.location = (0.0, 0.0, 0.0)
ob_cube_003.rotation_mode = 'QUATERNION'
ob_cube_003.rotation_quaternion = (1.0, 0.0, 0.0, 0.0)
ob_handguard.parent = ob_gun
ob_handguard.location = (0.0, 0.0, 0.0)
ob_handguard.rotation_mode = 'QUATERNION'
ob_handguard.rotation_quaternion = (1.0, 0.0, 0.0, 0.0)
ob_handguard.empty_display_size = 0.001
ob_cube_004.parent = ob_handguard
ob_cube_004.location = (0.0, 0.0, 0.0)
ob_cube_004.rotation_mode = 'QUATERNION'
ob_cube_004.rotation_quaternion = (1.0, 0.0, 0.0, 0.0)
ob_barrel.parent = ob_gun
ob_barrel.location = (0.0, 0.0, 0.0)
ob_barrel.rotation_mode = 'QUATERNION'
ob_barrel.rotation_quaternion = (1.0, 0.0, 0.0, 0.0)
ob_barrel.empty_display_size = 0.001
ob_cube_005.parent = ob_barrel
ob_cube_005.location = (0.0, 0.0, 0.0)
ob_cube_005.rotation_mode = 'QUATERNION'
ob_cube_005.rotation_quaternion = (1.0, 0.0, 0.0, 0.0)
ob_cube_006.parent = ob_barrel
ob_cube_006.location = (0.0, 0.0, 0.0)
ob_cube_006.rotation_mode = 'QUATERNION'
ob_cube_006.rotation_quaternion = (1.0, 0.0, 0.0, 0.0)
ob_cube_007.parent = ob_barrel
ob_cube_007.location = (0.0, 0.0, 0.0)
ob_cube_007.rotation_mode = 'QUATERNION'
ob_cube_007.rotation_quaternion = (1.0, 0.0, 0.0, 0.0)
ob_scope_mount.parent = ob_node_15
ob_scope_mount.location = (0.2874, -0.0519, 0.3131)
ob_scope_mount.scale = (0.09049, 0.005, -0.02941)
ob_node_15_001.location = (0.0, 0.0, 0.0)
ob_node_15_001.rotation_mode = 'QUATERNION'
ob_node_15_001.rotation_quaternion = (1.0, 0.0, 0.0, 0.0)
ob_node_15_001.empty_display_size = 0.001
ob_mag_001.parent = ob_gun_001
ob_mag_001.location = (0.0, 0.0, 0.0)
ob_mag_001.rotation_mode = 'QUATERNION'
ob_mag_001.rotation_quaternion = (1.0, 0.0, 0.0, 0.0)
ob_mag_001.empty_display_size = 0.001
ob_gun_001.parent = ob_node_15_001
ob_gun_001.location = (0.0, 0.0, 0.0)
ob_gun_001.rotation_mode = 'QUATERNION'
ob_gun_001.rotation_quaternion = (1.0, 0.0, 0.0, 0.0)
ob_gun_001.empty_display_size = 0.001
ob_extended_magazine.parent = ob_mag
ob_extended_magazine.location = (0.0, 0.0, 0.0)
ob_extended_magazine.rotation_mode = 'QUATERNION'
ob_extended_magazine.rotation_quaternion = (1.0, 0.0, 0.0, 0.0)

# ---- collection membership
scene.collection.objects.link(ob_cube)
scene.collection.objects.link(ob_node_15)
scene.collection.objects.link(ob_gun)
scene.collection.objects.link(ob_stock)
scene.collection.objects.link(ob_cube_1)
scene.collection.objects.link(ob_reciever)
scene.collection.objects.link(ob_cube_001)
scene.collection.objects.link(ob_grip)
scene.collection.objects.link(ob_cube_002)
scene.collection.objects.link(ob_mag)
scene.collection.objects.link(ob_cube_003)
scene.collection.objects.link(ob_handguard)
scene.collection.objects.link(ob_cube_004)
scene.collection.objects.link(ob_barrel)
scene.collection.objects.link(ob_cube_005)
scene.collection.objects.link(ob_cube_006)
scene.collection.objects.link(ob_cube_007)
scene.collection.objects.link(ob_scope_mount)
scene.collection.objects.link(ob_node_15_001)
scene.collection.objects.link(ob_mag_001)
scene.collection.objects.link(ob_gun_001)
scene.collection.objects.link(ob_extended_magazine)

# ---- scene / render settings (as saved in the file)
scene.frame_start = 1; scene.frame_end = 250; scene.frame_set(64)
scene.render.engine = 'BLENDER_EEVEE_NEXT'
scene.cycles.sampling_pattern = 'TABULATED_SOBOL'
scene.cycles.use_light_tree = False
scene.eevee.ray_tracing_options.trace_max_roughness = 0.0
scene.view_settings.view_transform = 'Filmic'
bpy.context.view_layer.update()

# ---- added for rendering (the .blend has no active camera): camera
cam_auto = bpy.data.cameras.new('AutoCamera')
cam_auto.lens = 50.0
cam_auto.sensor_width = 36.0
cam_auto.clip_end = 1000.0
ob_auto_camera = bpy.data.objects.new('AutoCamera', cam_auto)
scene.collection.objects.link(ob_auto_camera)
ob_auto_camera.location = (1.55909, -1.73447, 1.34996)
ob_auto_camera.rotation_euler = (1.09748, -7.21219e-08, 0.694738)
scene.camera = ob_auto_camera
bpy.context.view_layer.update()
